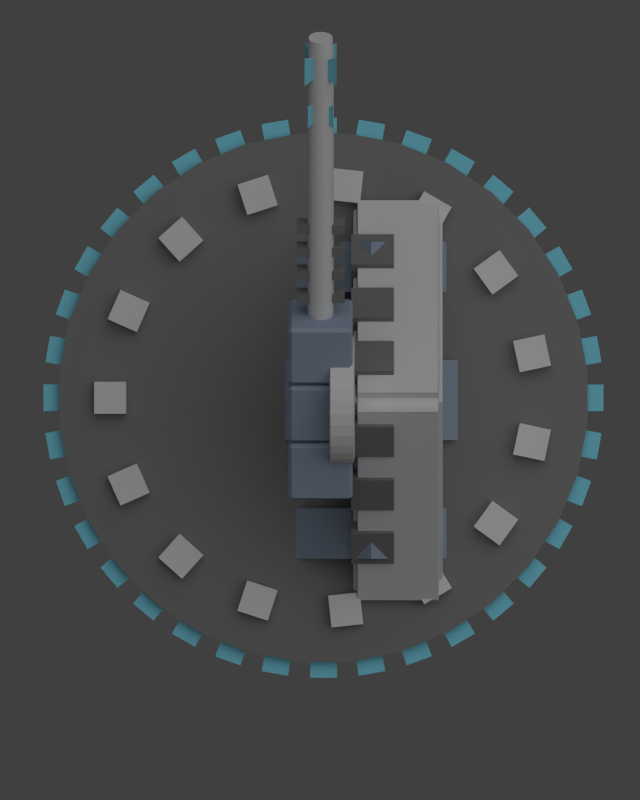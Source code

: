 # Source: heavy_anti-missile.blend  (saved by Blender 2.79.0; exported with 4.5.12 LTS)
import bpy
from mathutils import Matrix  # noqa: F401  (used for matrix-valued properties, if any)

bpy.ops.wm.read_factory_settings(use_empty=True)
scene = bpy.context.scene
scene.name = 'Scene'

# ---- collections
col_collection_1 = bpy.data.collections.new('Collection 1'); scene.collection.children.link(col_collection_1)

# ---- materials (node trees are filled in below, after node groups)
mat_material_002 = bpy.data.materials.new('Material.002')
mat_material_002.alpha_threshold = 0.0
mat_material_002.use_transparent_shadow = False
mat_material_002.diffuse_color = (0.2019, 0.2019, 0.2019, 1.0)
mat_material_002.roughness = 0.5
mat_material_002.line_color = (0.0, 0.0, 0.0, 1.0)
mat_material_001 = bpy.data.materials.new('Material.001')
mat_material_001.alpha_threshold = 0.0
mat_material_001.use_transparent_shadow = False
mat_material_001.diffuse_color = (0.686, 0.686, 0.686, 1.0)
mat_material_001.roughness = 0.5
mat_material_001.line_color = (0.0, 0.0, 0.0, 1.0)
mat_material_004 = bpy.data.materials.new('Material.004')
mat_material_004.alpha_threshold = 0.0
mat_material_004.use_transparent_shadow = False
mat_material_004.diffuse_color = (0.2903, 0.3525, 0.4575, 1.0)
mat_material_004.roughness = 0.5
mat_material_004.line_color = (0.0, 0.0, 0.0, 1.0)
mat_material_003 = bpy.data.materials.new('Material.003')
mat_material_003.alpha_threshold = 0.0
mat_material_003.use_transparent_shadow = False
mat_material_003.diffuse_color = (0.2125, 0.6453, 0.8, 1.0)
mat_material_003.roughness = 0.5
mat_material_003.line_color = (0.0, 0.0, 0.0, 1.0)

# ---- material node trees

# ---- world
world_world = bpy.data.worlds.new('World'); scene.world = world_world
world_world.color = (0.05088, 0.05088, 0.05088)
world_world.use_sun_shadow = False
world_world.sun_shadow_jitter_overblur = 0.0
world_world.cycles.sampling_method = 'NONE'
world_world.cycles.sample_map_resolution = 256

# ---- cameras
cam_camera = bpy.data.cameras.new('Camera')
cam_camera.type = 'ORTHO'
cam_camera.clip_end = 100.0
cam_camera.lens = 35.0
cam_camera.sensor_width = 32.0
cam_camera.sensor_height = 18.0
cam_camera.ortho_scale = 3.0
cam_camera.dof.focus_distance = 0.0
cam_camera.dof.aperture_fstop = 128.0

# ---- lights
light_sun = bpy.data.lights.new('Sun', 'SUN')
light_sun.transmission_factor = 0.0
light_sun.angle = 1.571
light_sun.energy = 1.0
light_sun.shadow_buffer_clip_start = 0.5
light_sun.shadow_soft_size = 1.0
light_sun.shadow_cascade_max_distance = 1000.0
light_sun.cycles.use_multiple_importance_sampling = False
light_lamp = bpy.data.lights.new('Lamp', 'POINT')
light_lamp.transmission_factor = 0.0
light_lamp.cutoff_distance = 30.0
light_lamp.energy = 2.0
light_lamp.shadow_buffer_clip_start = 1.001
light_lamp.shadow_soft_size = 1.0
light_lamp.shadow_maximum_resolution = 0.006
light_lamp.use_absolute_resolution = True
light_lamp.cycles.use_multiple_importance_sampling = False

# ---- meshes
me_cube_070 = bpy.data.meshes.new('Cube.070')
me_cube_070.from_pydata([(-1.0, -1.0, -1.0), (-1.0, 1.0, -1.0), (1.0, 1.0, -1.0), (1.0, -1.0, -1.0), (-1.0, -1.0, 1.0), (-1.0, 1.0, 1.0), (1.0, 1.0, 1.0), (1.0, -1.0, 1.0)], [], [(4, 5, 1, 0), (5, 6, 2, 1), (6, 7, 3, 2), (7, 4, 0, 3), (0, 1, 2, 3), (7, 6, 5, 4)])
me_cube_070.materials.append(mat_material_002)
me_cube_070.use_remesh_preserve_volume = False
me_cube_070.use_remesh_preserve_attributes = False
me_cube_070.use_mirror_vertex_groups = False
me_cube_070.update()
me_cube_069 = bpy.data.meshes.new('Cube.069')
me_cube_069.from_pydata([(-1.0, -1.0, -1.0), (-1.0, 1.0, -1.0), (1.0, 1.0, -1.0), (1.0, -1.0, -1.0), (-1.0, -1.0, 1.0), (-1.0, 1.0, 1.0), (1.0, 1.0, 1.0), (1.0, -1.0, 1.0)], [], [(4, 5, 1, 0), (5, 6, 2, 1), (6, 7, 3, 2), (7, 4, 0, 3), (0, 1, 2, 3), (7, 6, 5, 4)])
me_cube_069.materials.append(mat_material_002)
me_cube_069.use_remesh_preserve_volume = False
me_cube_069.use_remesh_preserve_attributes = False
me_cube_069.use_mirror_vertex_groups = False
me_cube_069.update()
me_cube_068 = bpy.data.meshes.new('Cube.068')
me_cube_068.from_pydata([(-1.0, -1.0, -1.0), (-1.0, 1.0, -1.0), (1.0, 1.0, -1.0), (1.0, -1.0, -1.0), (-1.0, -1.0, 1.0), (-1.0, 1.0, 1.0), (1.0, 1.0, 1.0), (1.0, -1.0, 1.0)], [], [(4, 5, 1, 0), (5, 6, 2, 1), (6, 7, 3, 2), (7, 4, 0, 3), (0, 1, 2, 3), (7, 6, 5, 4)])
me_cube_068.materials.append(mat_material_002)
me_cube_068.use_remesh_preserve_volume = False
me_cube_068.use_remesh_preserve_attributes = False
me_cube_068.use_mirror_vertex_groups = False
me_cube_068.update()
me_cube_067 = bpy.data.meshes.new('Cube.067')
me_cube_067.from_pydata([(-1.0, -1.0, -1.0), (-1.0, 1.0, -1.0), (1.0, 1.0, -1.0), (1.0, -1.0, -1.0), (-1.0, -1.0, 1.0), (-1.0, 1.0, 1.0), (1.0, 1.0, 1.0), (1.0, -1.0, 1.0)], [], [(4, 5, 1, 0), (5, 6, 2, 1), (6, 7, 3, 2), (7, 4, 0, 3), (0, 1, 2, 3), (7, 6, 5, 4)])
me_cube_067.materials.append(mat_material_002)
me_cube_067.use_remesh_preserve_volume = False
me_cube_067.use_remesh_preserve_attributes = False
me_cube_067.use_mirror_vertex_groups = False
me_cube_067.update()
me_cube_066 = bpy.data.meshes.new('Cube.066')
me_cube_066.from_pydata([(-1.0, -1.0, -1.0), (-1.0, 1.0, -1.0), (1.0, 1.0, -1.0), (1.0, -1.0, -1.0), (-1.0, -1.0, 1.0), (-1.0, 1.0, 1.0), (1.0, 1.0, 1.0), (1.0, -1.0, 1.0)], [], [(4, 5, 1, 0), (5, 6, 2, 1), (6, 7, 3, 2), (7, 4, 0, 3), (0, 1, 2, 3), (7, 6, 5, 4)])
me_cube_066.materials.append(mat_material_002)
me_cube_066.use_remesh_preserve_volume = False
me_cube_066.use_remesh_preserve_attributes = False
me_cube_066.use_mirror_vertex_groups = False
me_cube_066.update()
me_cube_065 = bpy.data.meshes.new('Cube.065')
me_cube_065.from_pydata([(-1.0, -1.0, -1.0), (-1.0, 1.0, -1.0), (1.0, 1.0, -1.0), (1.0, -1.0, -1.0), (-1.0, -1.0, 1.0), (-1.0, 1.0, 1.0), (1.0, 1.0, 1.0), (1.0, -1.0, 1.0)], [], [(4, 5, 1, 0), (5, 6, 2, 1), (6, 7, 3, 2), (7, 4, 0, 3), (0, 1, 2, 3), (7, 6, 5, 4)])
me_cube_065.materials.append(mat_material_002)
me_cube_065.use_remesh_preserve_volume = False
me_cube_065.use_remesh_preserve_attributes = False
me_cube_065.use_mirror_vertex_groups = False
me_cube_065.update()
me_cylinder_003 = bpy.data.meshes.new('Cylinder.003')
me_cylinder_003.from_pydata([(0.0, 1.0, -1.0), (0.0, 1.0, 1.0), (0.1951, 0.9808, -1.0), (0.1951, 0.9808, 1.0), (0.3827, 0.9239, -1.0), (0.3827, 0.9239, 1.0), (0.5556, 0.8315, -1.0), (0.5556, 0.8315, 1.0), (0.7071, 0.7071, -1.0), (0.7071, 0.7071, 1.0), (0.8315, 0.5556, -1.0), (0.8315, 0.5556, 1.0), (0.9239, 0.3827, -1.0), (0.9239, 0.3827, 1.0), (0.9808, 0.1951, -1.0), (0.9808, 0.1951, 1.0), (1.0, 7.55e-08, -1.0), (1.0, 7.55e-08, 1.0), (0.9808, -0.1951, -1.0), (0.9808, -0.1951, 1.0), (0.9239, -0.3827, -1.0), (0.9239, -0.3827, 1.0), (0.8315, -0.5556, -1.0), (0.8315, -0.5556, 1.0), (0.7071, -0.7071, -1.0), (0.7071, -0.7071, 1.0), (0.5556, -0.8315, -1.0), (0.5556, -0.8315, 1.0), (0.3827, -0.9239, -1.0), (0.3827, -0.9239, 1.0), (0.1951, -0.9808, -1.0), (0.1951, -0.9808, 1.0), (-3.258e-07, -1.0, -1.0), (-3.258e-07, -1.0, 1.0), (-0.1951, -0.9808, -1.0), (-0.1951, -0.9808, 1.0), (-0.3827, -0.9239, -1.0), (-0.3827, -0.9239, 1.0), (-0.5556, -0.8315, -1.0), (-0.5556, -0.8315, 1.0), (-0.7071, -0.7071, -1.0), (-0.7071, -0.7071, 1.0), (-0.8315, -0.5556, -1.0), (-0.8315, -0.5556, 1.0), (-0.9239, -0.3827, -1.0), (-0.9239, -0.3827, 1.0), (-0.9808, -0.1951, -1.0), (-0.9808, -0.1951, 1.0), (-1.0, 9.656e-07, -1.0), (-1.0, 9.656e-07, 1.0), (-0.9808, 0.1951, -1.0), (-0.9808, 0.1951, 1.0), (-0.9239, 0.3827, -1.0), (-0.9239, 0.3827, 1.0), (-0.8315, 0.5556, -1.0), (-0.8315, 0.5556, 1.0), (-0.7071, 0.7071, -1.0), (-0.7071, 0.7071, 1.0), (-0.5556, 0.8315, -1.0), (-0.5556, 0.8315, 1.0), (-0.3827, 0.9239, -1.0), (-0.3827, 0.9239, 1.0), (-0.1951, 0.9808, -1.0), (-0.1951, 0.9808, 1.0)], [], [(0, 1, 3, 2), (2, 3, 5, 4), (4, 5, 7, 6), (6, 7, 9, 8), (8, 9, 11, 10), (10, 11, 13, 12), (12, 13, 15, 14), (14, 15, 17, 16), (16, 17, 19, 18), (18, 19, 21, 20), (20, 21, 23, 22), (22, 23, 25, 24), (24, 25, 27, 26), (26, 27, 29, 28), (28, 29, 31, 30), (30, 31, 33, 32), (32, 33, 35, 34), (34, 35, 37, 36), (36, 37, 39, 38), (38, 39, 41, 40), (40, 41, 43, 42), (42, 43, 45, 44), (44, 45, 47, 46), (46, 47, 49, 48), (48, 49, 51, 50), (50, 51, 53, 52), (52, 53, 55, 54), (54, 55, 57, 56), (56, 57, 59, 58), (58, 59, 61, 60), (3, 1, 63, 61, 59, 57, 55, 53, 51, 49, 47, 45, 43, 41, 39, 37, 35, 33, 31, 29, 27, 25, 23, 21, 19, 17, 15, 13, 11, 9, 7, 5), (62, 63, 1, 0), (60, 61, 63, 62), (0, 2, 4, 6, 8, 10, 12, 14, 16, 18, 20, 22, 24, 26, 28, 30, 32, 34, 36, 38, 40, 42, 44, 46, 48, 50, 52, 54, 56, 58, 60, 62)])
me_cylinder_003.materials.append(mat_material_001)
me_cylinder_003.use_remesh_preserve_volume = False
me_cylinder_003.use_remesh_preserve_attributes = False
me_cylinder_003.use_mirror_vertex_groups = False
me_cylinder_003.update()
me_cube_064 = bpy.data.meshes.new('Cube.064')
me_cube_064.from_pydata([(-1.0, -1.0, -1.0), (-1.0, 1.0, -1.0), (1.0, 1.0, -1.0), (1.0, -1.0, -1.0), (-1.0, -1.0, 1.0), (-1.0, 1.0, 1.0), (1.0, 1.0, 1.0), (1.0, -1.0, 1.0)], [], [(4, 5, 1, 0), (5, 6, 2, 1), (6, 7, 3, 2), (7, 4, 0, 3), (0, 1, 2, 3), (7, 6, 5, 4)])
me_cube_064.materials.append(mat_material_002)
me_cube_064.use_remesh_preserve_volume = False
me_cube_064.use_remesh_preserve_attributes = False
me_cube_064.use_mirror_vertex_groups = False
me_cube_064.update()
me_cube_063 = bpy.data.meshes.new('Cube.063')
me_cube_063.from_pydata([(-1.0, -1.0, -1.0), (-1.0, 1.0, -1.0), (1.0, 1.0, -1.0), (1.0, -1.0, -1.0), (-1.0, -1.0, 1.0), (-1.0, 1.0, 1.0), (1.0, 1.0, 1.0), (1.0, -1.0, 1.0)], [], [(4, 5, 1, 0), (5, 6, 2, 1), (6, 7, 3, 2), (7, 4, 0, 3), (0, 1, 2, 3), (7, 6, 5, 4)])
me_cube_063.materials.append(mat_material_002)
me_cube_063.use_remesh_preserve_volume = False
me_cube_063.use_remesh_preserve_attributes = False
me_cube_063.use_mirror_vertex_groups = False
me_cube_063.update()
me_cube_062 = bpy.data.meshes.new('Cube.062')
me_cube_062.from_pydata([(-1.0, -1.0, -1.0), (-1.0, 1.0, -1.0), (1.0, 1.0, -1.0), (1.0, -1.0, -1.0), (-1.0, -1.0, 1.0), (-1.0, 1.0, 1.0), (1.0, 1.0, 1.0), (1.0, -1.0, 1.0)], [], [(4, 5, 1, 0), (5, 6, 2, 1), (6, 7, 3, 2), (7, 4, 0, 3), (0, 1, 2, 3), (7, 6, 5, 4)])
me_cube_062.materials.append(mat_material_002)
me_cube_062.use_remesh_preserve_volume = False
me_cube_062.use_remesh_preserve_attributes = False
me_cube_062.use_mirror_vertex_groups = False
me_cube_062.update()
me_cube_061 = bpy.data.meshes.new('Cube.061')
me_cube_061.from_pydata([(-1.0, -1.0, -1.0), (-1.0, 1.0, -1.0), (1.0, 1.0, -1.0), (1.0, -1.0, -1.0), (-1.0, -1.0, 1.0), (-1.0, 1.0, 1.0), (1.0, 1.0, 1.0), (1.0, -1.0, 1.0)], [], [(4, 5, 1, 0), (5, 6, 2, 1), (6, 7, 3, 2), (7, 4, 0, 3), (0, 1, 2, 3), (7, 6, 5, 4)])
me_cube_061.materials.append(mat_material_002)
me_cube_061.use_remesh_preserve_volume = False
me_cube_061.use_remesh_preserve_attributes = False
me_cube_061.use_mirror_vertex_groups = False
me_cube_061.update()
me_cube_060 = bpy.data.meshes.new('Cube.060')
me_cube_060.from_pydata([(-1.0, -1.0, -1.0), (-1.0, 1.0, -1.0), (1.0, 1.0, -1.0), (1.0, -1.0, -1.0), (-1.0, -1.0, 1.0), (-1.0, 1.0, 1.0), (1.0, 1.0, 1.0), (1.0, -1.0, 1.0)], [], [(4, 5, 1, 0), (5, 6, 2, 1), (6, 7, 3, 2), (7, 4, 0, 3), (0, 1, 2, 3), (7, 6, 5, 4)])
me_cube_060.materials.append(mat_material_004)
me_cube_060.use_remesh_preserve_volume = False
me_cube_060.use_remesh_preserve_attributes = False
me_cube_060.use_mirror_vertex_groups = False
me_cube_060.update()
me_cube_059 = bpy.data.meshes.new('Cube.059')
me_cube_059.from_pydata([(-1.0, -1.0, -1.0), (-1.0, 1.0, -1.0), (1.0, 1.0, -1.0), (1.0, -1.0, -1.0), (-1.0, -1.0, 1.0), (-1.0, 1.0, 1.0), (1.0, 1.0, 1.0), (1.0, -1.0, 1.0)], [], [(4, 5, 1, 0), (5, 6, 2, 1), (6, 7, 3, 2), (7, 4, 0, 3), (0, 1, 2, 3), (7, 6, 5, 4)])
me_cube_059.materials.append(mat_material_004)
me_cube_059.use_remesh_preserve_volume = False
me_cube_059.use_remesh_preserve_attributes = False
me_cube_059.use_mirror_vertex_groups = False
me_cube_059.update()
me_cube_058 = bpy.data.meshes.new('Cube.058')
me_cube_058.from_pydata([(-1.0, -1.0, -1.0), (-1.0, 1.0, -1.0), (1.0, 1.0, -1.0), (1.0, -1.0, -1.0), (-1.0, -1.0, 1.0), (-1.0, 1.0, 1.0), (1.0, 1.0, 1.0), (1.0, -1.0, 1.0)], [], [(4, 5, 1, 0), (5, 6, 2, 1), (6, 7, 3, 2), (7, 4, 0, 3), (0, 1, 2, 3), (7, 6, 5, 4)])
me_cube_058.materials.append(mat_material_004)
me_cube_058.use_remesh_preserve_volume = False
me_cube_058.use_remesh_preserve_attributes = False
me_cube_058.use_mirror_vertex_groups = False
me_cube_058.update()
me_cube_057 = bpy.data.meshes.new('Cube.057')
me_cube_057.from_pydata([(-1.0, -1.0, -1.0), (-1.0, 1.0, -1.0), (1.0, 1.0, -1.0), (1.0, -1.0, -1.0), (-1.0, -1.0, 1.0), (-1.0, 1.0, 1.0), (1.0, 1.0, 1.0), (1.0, -1.0, 1.0), (0.0, 0.4555, 0.4555), (0.0, 0.4555, -0.4555), (0.0, -0.4555, 0.4555), (0.0, -0.4555, -0.4555), (-0.4555, -0.4555, 0.0), (-0.4555, 0.4555, 0.0), (0.4555, 0.4555, 0.0), (0.4555, -0.4555, 0.0), (0.0, 0.4555, 0.0), (0.0, -0.4555, 0.0)], [], [(12, 13, 1, 0), (16, 14, 2, 9), (14, 15, 3, 2), (17, 12, 0, 11), (11, 9, 2, 3), (10, 8, 5, 4), (13, 16, 9, 1), (15, 17, 11, 3), (0, 1, 9, 11), (7, 6, 8, 10), (4, 5, 13, 12), (8, 6, 14, 16), (6, 7, 15, 14), (10, 4, 12, 17), (5, 8, 16, 13), (7, 10, 17, 15)])
me_cube_057.materials.append(mat_material_003)
me_cube_057.use_remesh_preserve_volume = False
me_cube_057.use_remesh_preserve_attributes = False
me_cube_057.use_mirror_vertex_groups = False
me_cube_057.update()
me_cube_056 = bpy.data.meshes.new('Cube.056')
me_cube_056.from_pydata([(-1.0, -1.0, -1.0), (-1.0, 1.0, -1.0), (1.0, 1.0, -1.0), (1.0, -1.0, -1.0), (-1.0, -1.0, 1.0), (-1.0, 1.0, 1.0), (1.0, 1.0, 1.0), (1.0, -1.0, 1.0), (0.0, 0.4555, 0.4555), (0.0, 0.4555, -0.4555), (0.0, -0.4555, 0.4555), (0.0, -0.4555, -0.4555), (-0.4555, -0.4555, 0.0), (-0.4555, 0.4555, 0.0), (0.4555, 0.4555, 0.0), (0.4555, -0.4555, 0.0), (0.0, 0.4555, 0.0), (0.0, -0.4555, 0.0)], [], [(12, 13, 1, 0), (16, 14, 2, 9), (14, 15, 3, 2), (17, 12, 0, 11), (11, 9, 2, 3), (10, 8, 5, 4), (13, 16, 9, 1), (15, 17, 11, 3), (0, 1, 9, 11), (7, 6, 8, 10), (4, 5, 13, 12), (8, 6, 14, 16), (6, 7, 15, 14), (10, 4, 12, 17), (5, 8, 16, 13), (7, 10, 17, 15)])
me_cube_056.materials.append(mat_material_003)
me_cube_056.use_remesh_preserve_volume = False
me_cube_056.use_remesh_preserve_attributes = False
me_cube_056.use_mirror_vertex_groups = False
me_cube_056.update()
me_cylinder_002 = bpy.data.meshes.new('Cylinder.002')
me_cylinder_002.from_pydata([(0.0, 1.0, -1.0), (0.0, 1.0, 1.0), (0.1951, 0.9808, -1.0), (0.1951, 0.9808, 1.0), (0.3827, 0.9239, -1.0), (0.3827, 0.9239, 1.0), (0.5556, 0.8315, -1.0), (0.5556, 0.8315, 1.0), (0.7071, 0.7071, -1.0), (0.7071, 0.7071, 1.0), (0.8315, 0.5556, -1.0), (0.8315, 0.5556, 1.0), (0.9239, 0.3827, -1.0), (0.9239, 0.3827, 1.0), (0.9808, 0.1951, -1.0), (0.9808, 0.1951, 1.0), (1.0, 7.55e-08, -1.0), (1.0, 7.55e-08, 1.0), (0.9808, -0.1951, -1.0), (0.9808, -0.1951, 1.0), (0.9239, -0.3827, -1.0), (0.9239, -0.3827, 1.0), (0.8315, -0.5556, -1.0), (0.8315, -0.5556, 1.0), (0.7071, -0.7071, -1.0), (0.7071, -0.7071, 1.0), (0.5556, -0.8315, -1.0), (0.5556, -0.8315, 1.0), (0.3827, -0.9239, -1.0), (0.3827, -0.9239, 1.0), (0.1951, -0.9808, -1.0), (0.1951, -0.9808, 1.0), (-3.258e-07, -1.0, -1.0), (-3.258e-07, -1.0, 1.0), (-0.1951, -0.9808, -1.0), (-0.1951, -0.9808, 1.0), (-0.3827, -0.9239, -1.0), (-0.3827, -0.9239, 1.0), (-0.5556, -0.8315, -1.0), (-0.5556, -0.8315, 1.0), (-0.7071, -0.7071, -1.0), (-0.7071, -0.7071, 1.0), (-0.8315, -0.5556, -1.0), (-0.8315, -0.5556, 1.0), (-0.9239, -0.3827, -1.0), (-0.9239, -0.3827, 1.0), (-0.9808, -0.1951, -1.0), (-0.9808, -0.1951, 1.0), (-1.0, 9.656e-07, -1.0), (-1.0, 9.656e-07, 1.0), (-0.9808, 0.1951, -1.0), (-0.9808, 0.1951, 1.0), (-0.9239, 0.3827, -1.0), (-0.9239, 0.3827, 1.0), (-0.8315, 0.5556, -1.0), (-0.8315, 0.5556, 1.0), (-0.7071, 0.7071, -1.0), (-0.7071, 0.7071, 1.0), (-0.5556, 0.8315, -1.0), (-0.5556, 0.8315, 1.0), (-0.3827, 0.9239, -1.0), (-0.3827, 0.9239, 1.0), (-0.1951, 0.9808, -1.0), (-0.1951, 0.9808, 1.0)], [], [(0, 1, 3, 2), (2, 3, 5, 4), (4, 5, 7, 6), (6, 7, 9, 8), (8, 9, 11, 10), (10, 11, 13, 12), (12, 13, 15, 14), (14, 15, 17, 16), (16, 17, 19, 18), (18, 19, 21, 20), (20, 21, 23, 22), (22, 23, 25, 24), (24, 25, 27, 26), (26, 27, 29, 28), (28, 29, 31, 30), (30, 31, 33, 32), (32, 33, 35, 34), (34, 35, 37, 36), (36, 37, 39, 38), (38, 39, 41, 40), (40, 41, 43, 42), (42, 43, 45, 44), (44, 45, 47, 46), (46, 47, 49, 48), (48, 49, 51, 50), (50, 51, 53, 52), (52, 53, 55, 54), (54, 55, 57, 56), (56, 57, 59, 58), (58, 59, 61, 60), (3, 1, 63, 61, 59, 57, 55, 53, 51, 49, 47, 45, 43, 41, 39, 37, 35, 33, 31, 29, 27, 25, 23, 21, 19, 17, 15, 13, 11, 9, 7, 5), (62, 63, 1, 0), (60, 61, 63, 62), (0, 2, 4, 6, 8, 10, 12, 14, 16, 18, 20, 22, 24, 26, 28, 30, 32, 34, 36, 38, 40, 42, 44, 46, 48, 50, 52, 54, 56, 58, 60, 62)])
me_cylinder_002.materials.append(mat_material_001)
me_cylinder_002.use_remesh_preserve_volume = False
me_cylinder_002.use_remesh_preserve_attributes = False
me_cylinder_002.use_mirror_vertex_groups = False
me_cylinder_002.update()
me_cube_055 = bpy.data.meshes.new('Cube.055')
me_cube_055.from_pydata([(-1.0, -1.0, -1.0), (-1.0, 1.0, -1.0), (1.0, 1.0, -1.0), (1.0, -1.0, -1.0), (-1.0, -1.0, 1.0), (-1.0, 1.0, 1.0), (1.0, 1.0, 1.0), (1.0, -1.0, 1.0), (-1.1, -1.0, 1.0), (-1.1, 1.0, 1.0), (-1.1, 1.0, -1.0), (-1.1, -1.0, -1.0), (-1.0, 1.1, 1.0), (1.0, 1.1, 1.0), (1.0, 1.1, -1.0), (-1.0, 1.1, -1.0), (1.1, 1.0, 1.0), (1.1, -1.0, 1.0), (1.1, -1.0, -1.0), (1.1, 1.0, -1.0), (1.0, -1.1, 1.0), (-1.0, -1.1, 1.0), (-1.0, -1.1, -1.0), (1.0, -1.1, -1.0), (-1.0, -1.0, -1.1), (-1.0, 1.0, -1.1), (1.0, 1.0, -1.1), (1.0, -1.0, -1.1), (1.0, -1.0, 1.1), (1.0, 1.0, 1.1), (-1.0, 1.0, 1.1), (-1.0, -1.0, 1.1)], [], [(8, 9, 10, 11), (5, 9, 8, 4), (1, 10, 9, 5), (0, 11, 10, 1), (4, 8, 11, 0), (12, 13, 14, 15), (6, 13, 12, 5), (2, 14, 13, 6), (1, 15, 14, 2), (5, 12, 15, 1), (16, 17, 18, 19), (7, 17, 16, 6), (3, 18, 17, 7), (2, 19, 18, 3), (6, 16, 19, 2), (20, 21, 22, 23), (4, 21, 20, 7), (0, 22, 21, 4), (3, 23, 22, 0), (7, 20, 23, 3), (24, 25, 26, 27), (1, 25, 24, 0), (2, 26, 25, 1), (3, 27, 26, 2), (0, 24, 27, 3), (28, 29, 30, 31), (6, 29, 28, 7), (5, 30, 29, 6), (4, 31, 30, 5), (7, 28, 31, 4)])
me_cube_055.materials.append(mat_material_001)
me_cube_055.use_remesh_preserve_volume = False
me_cube_055.use_remesh_preserve_attributes = False
me_cube_055.use_mirror_vertex_groups = False
me_cube_055.update()
me_cube_054 = bpy.data.meshes.new('Cube.054')
me_cube_054.from_pydata([(-1.0, -1.0, -1.0), (-1.0, 1.0, -1.0), (1.0, 1.0, -1.0), (1.0, -1.0, -1.0), (-1.0, -1.0, 1.0), (-1.0, 1.0, 1.0), (1.0, 1.0, 1.0), (1.0, -1.0, 1.0)], [], [(4, 5, 1, 0), (5, 6, 2, 1), (6, 7, 3, 2), (7, 4, 0, 3), (0, 1, 2, 3), (7, 6, 5, 4)])
me_cube_054.materials.append(mat_material_004)
me_cube_054.use_remesh_preserve_volume = False
me_cube_054.use_remesh_preserve_attributes = False
me_cube_054.use_mirror_vertex_groups = False
me_cube_054.update()
me_cube_053 = bpy.data.meshes.new('Cube.053')
me_cube_053.from_pydata([(-1.0, -1.0, -1.0), (-1.0, 1.0, -1.0), (1.0, 1.0, -1.0), (1.0, -1.0, -1.0), (-1.0, -1.0, 1.0), (-1.0, 1.0, 1.0), (1.0, 1.0, 1.0), (1.0, -1.0, 1.0)], [], [(4, 5, 1, 0), (5, 6, 2, 1), (6, 7, 3, 2), (7, 4, 0, 3), (0, 1, 2, 3), (7, 6, 5, 4)])
me_cube_053.materials.append(mat_material_004)
me_cube_053.use_remesh_preserve_volume = False
me_cube_053.use_remesh_preserve_attributes = False
me_cube_053.use_mirror_vertex_groups = False
me_cube_053.update()
me_cube_052 = bpy.data.meshes.new('Cube.052')
me_cube_052.from_pydata([(-1.0, -1.0, -1.0), (-1.0, 1.0, -1.0), (1.0, 1.0, -1.0), (1.0, -1.0, -1.0), (-1.0, -1.0, 1.0), (-1.0, 1.0, 1.0), (1.0, 1.0, 1.0), (1.0, -1.0, 1.0)], [], [(4, 5, 1, 0), (5, 6, 2, 1), (6, 7, 3, 2), (7, 4, 0, 3), (0, 1, 2, 3), (7, 6, 5, 4)])
me_cube_052.materials.append(mat_material_004)
me_cube_052.use_remesh_preserve_volume = False
me_cube_052.use_remesh_preserve_attributes = False
me_cube_052.use_mirror_vertex_groups = False
me_cube_052.update()
me_cube_051 = bpy.data.meshes.new('Cube.051')
me_cube_051.from_pydata([(-1.0, 12.33, -1.0), (-1.0, 14.33, -1.0), (1.0, 14.33, -1.0), (1.0, 12.33, -1.0), (-1.0, 12.33, 1.0), (-1.0, 14.33, 1.0), (1.0, 14.33, 1.0), (1.0, 12.33, 1.0)], [], [(4, 5, 1, 0), (5, 6, 2, 1), (6, 7, 3, 2), (7, 4, 0, 3), (0, 1, 2, 3), (7, 6, 5, 4)])
me_cube_051.materials.append(mat_material_001)
me_cube_051.use_remesh_preserve_volume = False
me_cube_051.use_remesh_preserve_attributes = False
me_cube_051.use_mirror_vertex_groups = False
me_cube_051.update()
me_cube_050 = bpy.data.meshes.new('Cube.050')
me_cube_050.from_pydata([(-1.0, 12.33, -1.0), (-1.0, 14.33, -1.0), (1.0, 14.33, -1.0), (1.0, 12.33, -1.0), (-1.0, 12.33, 1.0), (-1.0, 14.33, 1.0), (1.0, 14.33, 1.0), (1.0, 12.33, 1.0)], [], [(4, 5, 1, 0), (5, 6, 2, 1), (6, 7, 3, 2), (7, 4, 0, 3), (0, 1, 2, 3), (7, 6, 5, 4)])
me_cube_050.materials.append(mat_material_001)
me_cube_050.use_remesh_preserve_volume = False
me_cube_050.use_remesh_preserve_attributes = False
me_cube_050.use_mirror_vertex_groups = False
me_cube_050.update()
me_cube_049 = bpy.data.meshes.new('Cube.049')
me_cube_049.from_pydata([(-1.0, 12.33, -1.0), (-1.0, 14.33, -1.0), (1.0, 14.33, -1.0), (1.0, 12.33, -1.0), (-1.0, 12.33, 1.0), (-1.0, 14.33, 1.0), (1.0, 14.33, 1.0), (1.0, 12.33, 1.0)], [], [(4, 5, 1, 0), (5, 6, 2, 1), (6, 7, 3, 2), (7, 4, 0, 3), (0, 1, 2, 3), (7, 6, 5, 4)])
me_cube_049.materials.append(mat_material_001)
me_cube_049.use_remesh_preserve_volume = False
me_cube_049.use_remesh_preserve_attributes = False
me_cube_049.use_mirror_vertex_groups = False
me_cube_049.update()
me_cube_048 = bpy.data.meshes.new('Cube.048')
me_cube_048.from_pydata([(-1.0, 12.33, -1.0), (-1.0, 14.33, -1.0), (1.0, 14.33, -1.0), (1.0, 12.33, -1.0), (-1.0, 12.33, 1.0), (-1.0, 14.33, 1.0), (1.0, 14.33, 1.0), (1.0, 12.33, 1.0)], [], [(4, 5, 1, 0), (5, 6, 2, 1), (6, 7, 3, 2), (7, 4, 0, 3), (0, 1, 2, 3), (7, 6, 5, 4)])
me_cube_048.materials.append(mat_material_001)
me_cube_048.use_remesh_preserve_volume = False
me_cube_048.use_remesh_preserve_attributes = False
me_cube_048.use_mirror_vertex_groups = False
me_cube_048.update()
me_cube_047 = bpy.data.meshes.new('Cube.047')
me_cube_047.from_pydata([(-1.0, 12.33, -1.0), (-1.0, 14.33, -1.0), (1.0, 14.33, -1.0), (1.0, 12.33, -1.0), (-1.0, 12.33, 1.0), (-1.0, 14.33, 1.0), (1.0, 14.33, 1.0), (1.0, 12.33, 1.0)], [], [(4, 5, 1, 0), (5, 6, 2, 1), (6, 7, 3, 2), (7, 4, 0, 3), (0, 1, 2, 3), (7, 6, 5, 4)])
me_cube_047.materials.append(mat_material_001)
me_cube_047.use_remesh_preserve_volume = False
me_cube_047.use_remesh_preserve_attributes = False
me_cube_047.use_mirror_vertex_groups = False
me_cube_047.update()
me_cube_046 = bpy.data.meshes.new('Cube.046')
me_cube_046.from_pydata([(-1.0, 12.33, -1.0), (-1.0, 14.33, -1.0), (1.0, 14.33, -1.0), (1.0, 12.33, -1.0), (-1.0, 12.33, 1.0), (-1.0, 14.33, 1.0), (1.0, 14.33, 1.0), (1.0, 12.33, 1.0)], [], [(4, 5, 1, 0), (5, 6, 2, 1), (6, 7, 3, 2), (7, 4, 0, 3), (0, 1, 2, 3), (7, 6, 5, 4)])
me_cube_046.materials.append(mat_material_001)
me_cube_046.use_remesh_preserve_volume = False
me_cube_046.use_remesh_preserve_attributes = False
me_cube_046.use_mirror_vertex_groups = False
me_cube_046.update()
me_cube_045 = bpy.data.meshes.new('Cube.045')
me_cube_045.from_pydata([(-1.0, 12.33, -1.0), (-1.0, 14.33, -1.0), (1.0, 14.33, -1.0), (1.0, 12.33, -1.0), (-1.0, 12.33, 1.0), (-1.0, 14.33, 1.0), (1.0, 14.33, 1.0), (1.0, 12.33, 1.0)], [], [(4, 5, 1, 0), (5, 6, 2, 1), (6, 7, 3, 2), (7, 4, 0, 3), (0, 1, 2, 3), (7, 6, 5, 4)])
me_cube_045.materials.append(mat_material_001)
me_cube_045.use_remesh_preserve_volume = False
me_cube_045.use_remesh_preserve_attributes = False
me_cube_045.use_mirror_vertex_groups = False
me_cube_045.update()
me_cube_044 = bpy.data.meshes.new('Cube.044')
me_cube_044.from_pydata([(-1.0, 12.33, -1.0), (-1.0, 14.33, -1.0), (1.0, 14.33, -1.0), (1.0, 12.33, -1.0), (-1.0, 12.33, 1.0), (-1.0, 14.33, 1.0), (1.0, 14.33, 1.0), (1.0, 12.33, 1.0)], [], [(4, 5, 1, 0), (5, 6, 2, 1), (6, 7, 3, 2), (7, 4, 0, 3), (0, 1, 2, 3), (7, 6, 5, 4)])
me_cube_044.materials.append(mat_material_001)
me_cube_044.use_remesh_preserve_volume = False
me_cube_044.use_remesh_preserve_attributes = False
me_cube_044.use_mirror_vertex_groups = False
me_cube_044.update()
me_cube_043 = bpy.data.meshes.new('Cube.043')
me_cube_043.from_pydata([(-1.0, 12.33, -1.0), (-1.0, 14.33, -1.0), (1.0, 14.33, -1.0), (1.0, 12.33, -1.0), (-1.0, 12.33, 1.0), (-1.0, 14.33, 1.0), (1.0, 14.33, 1.0), (1.0, 12.33, 1.0)], [], [(4, 5, 1, 0), (5, 6, 2, 1), (6, 7, 3, 2), (7, 4, 0, 3), (0, 1, 2, 3), (7, 6, 5, 4)])
me_cube_043.materials.append(mat_material_001)
me_cube_043.use_remesh_preserve_volume = False
me_cube_043.use_remesh_preserve_attributes = False
me_cube_043.use_mirror_vertex_groups = False
me_cube_043.update()
me_cube_042 = bpy.data.meshes.new('Cube.042')
me_cube_042.from_pydata([(-1.0, 12.33, -1.0), (-1.0, 14.33, -1.0), (1.0, 14.33, -1.0), (1.0, 12.33, -1.0), (-1.0, 12.33, 1.0), (-1.0, 14.33, 1.0), (1.0, 14.33, 1.0), (1.0, 12.33, 1.0)], [], [(4, 5, 1, 0), (5, 6, 2, 1), (6, 7, 3, 2), (7, 4, 0, 3), (0, 1, 2, 3), (7, 6, 5, 4)])
me_cube_042.materials.append(mat_material_001)
me_cube_042.use_remesh_preserve_volume = False
me_cube_042.use_remesh_preserve_attributes = False
me_cube_042.use_mirror_vertex_groups = False
me_cube_042.update()
me_cube_041 = bpy.data.meshes.new('Cube.041')
me_cube_041.from_pydata([(-1.0, 12.33, -1.0), (-1.0, 14.33, -1.0), (1.0, 14.33, -1.0), (1.0, 12.33, -1.0), (-1.0, 12.33, 1.0), (-1.0, 14.33, 1.0), (1.0, 14.33, 1.0), (1.0, 12.33, 1.0)], [], [(4, 5, 1, 0), (5, 6, 2, 1), (6, 7, 3, 2), (7, 4, 0, 3), (0, 1, 2, 3), (7, 6, 5, 4)])
me_cube_041.materials.append(mat_material_001)
me_cube_041.use_remesh_preserve_volume = False
me_cube_041.use_remesh_preserve_attributes = False
me_cube_041.use_mirror_vertex_groups = False
me_cube_041.update()
me_cube_040 = bpy.data.meshes.new('Cube.040')
me_cube_040.from_pydata([(-1.0, 12.33, -1.0), (-1.0, 14.33, -1.0), (1.0, 14.33, -1.0), (1.0, 12.33, -1.0), (-1.0, 12.33, 1.0), (-1.0, 14.33, 1.0), (1.0, 14.33, 1.0), (1.0, 12.33, 1.0)], [], [(4, 5, 1, 0), (5, 6, 2, 1), (6, 7, 3, 2), (7, 4, 0, 3), (0, 1, 2, 3), (7, 6, 5, 4)])
me_cube_040.materials.append(mat_material_001)
me_cube_040.use_remesh_preserve_volume = False
me_cube_040.use_remesh_preserve_attributes = False
me_cube_040.use_mirror_vertex_groups = False
me_cube_040.update()
me_cube_039 = bpy.data.meshes.new('Cube.039')
me_cube_039.from_pydata([(-1.0, 12.33, -1.0), (-1.0, 14.33, -1.0), (1.0, 14.33, -1.0), (1.0, 12.33, -1.0), (-1.0, 12.33, 1.0), (-1.0, 14.33, 1.0), (1.0, 14.33, 1.0), (1.0, 12.33, 1.0)], [], [(4, 5, 1, 0), (5, 6, 2, 1), (6, 7, 3, 2), (7, 4, 0, 3), (0, 1, 2, 3), (7, 6, 5, 4)])
me_cube_039.materials.append(mat_material_001)
me_cube_039.use_remesh_preserve_volume = False
me_cube_039.use_remesh_preserve_attributes = False
me_cube_039.use_mirror_vertex_groups = False
me_cube_039.update()
me_cube_038 = bpy.data.meshes.new('Cube.038')
me_cube_038.from_pydata([(-1.0, 12.33, -1.0), (-1.0, 14.33, -1.0), (1.0, 14.33, -1.0), (1.0, 12.33, -1.0), (-1.0, 12.33, 1.0), (-1.0, 14.33, 1.0), (1.0, 14.33, 1.0), (1.0, 12.33, 1.0)], [], [(4, 5, 1, 0), (5, 6, 2, 1), (6, 7, 3, 2), (7, 4, 0, 3), (0, 1, 2, 3), (7, 6, 5, 4)])
me_cube_038.materials.append(mat_material_001)
me_cube_038.use_remesh_preserve_volume = False
me_cube_038.use_remesh_preserve_attributes = False
me_cube_038.use_mirror_vertex_groups = False
me_cube_038.update()
me_cube_037 = bpy.data.meshes.new('Cube.037')
me_cube_037.from_pydata([(-1.0, 12.33, -1.0), (-1.0, 14.33, -1.0), (1.0, 14.33, -1.0), (1.0, 12.33, -1.0), (-1.0, 12.33, 1.0), (-1.0, 14.33, 1.0), (1.0, 14.33, 1.0), (1.0, 12.33, 1.0)], [], [(4, 5, 1, 0), (5, 6, 2, 1), (6, 7, 3, 2), (7, 4, 0, 3), (0, 1, 2, 3), (7, 6, 5, 4)])
me_cube_037.materials.append(mat_material_001)
me_cube_037.use_remesh_preserve_volume = False
me_cube_037.use_remesh_preserve_attributes = False
me_cube_037.use_mirror_vertex_groups = False
me_cube_037.update()
me_cube_036 = bpy.data.meshes.new('Cube.036')
me_cube_036.from_pydata([(-1.0, 19.0, -1.0), (-1.0, 21.0, -1.0), (1.0, 21.0, -1.0), (1.0, 19.0, -1.0), (-1.0, 19.0, 1.0), (-1.0, 21.0, 1.0), (1.0, 21.0, 1.0), (1.0, 19.0, 1.0)], [], [(4, 5, 1, 0), (5, 6, 2, 1), (6, 7, 3, 2), (7, 4, 0, 3), (0, 1, 2, 3), (7, 6, 5, 4)])
me_cube_036.materials.append(mat_material_003)
me_cube_036.use_remesh_preserve_volume = False
me_cube_036.use_remesh_preserve_attributes = False
me_cube_036.use_mirror_vertex_groups = False
me_cube_036.update()
me_cube_035 = bpy.data.meshes.new('Cube.035')
me_cube_035.from_pydata([(-1.0, 19.0, -1.0), (-1.0, 21.0, -1.0), (1.0, 21.0, -1.0), (1.0, 19.0, -1.0), (-1.0, 19.0, 1.0), (-1.0, 21.0, 1.0), (1.0, 21.0, 1.0), (1.0, 19.0, 1.0)], [], [(4, 5, 1, 0), (5, 6, 2, 1), (6, 7, 3, 2), (7, 4, 0, 3), (0, 1, 2, 3), (7, 6, 5, 4)])
me_cube_035.materials.append(mat_material_003)
me_cube_035.use_remesh_preserve_volume = False
me_cube_035.use_remesh_preserve_attributes = False
me_cube_035.use_mirror_vertex_groups = False
me_cube_035.update()
me_cube_034 = bpy.data.meshes.new('Cube.034')
me_cube_034.from_pydata([(-1.0, 19.0, -1.0), (-1.0, 21.0, -1.0), (1.0, 21.0, -1.0), (1.0, 19.0, -1.0), (-1.0, 19.0, 1.0), (-1.0, 21.0, 1.0), (1.0, 21.0, 1.0), (1.0, 19.0, 1.0)], [], [(4, 5, 1, 0), (5, 6, 2, 1), (6, 7, 3, 2), (7, 4, 0, 3), (0, 1, 2, 3), (7, 6, 5, 4)])
me_cube_034.materials.append(mat_material_003)
me_cube_034.use_remesh_preserve_volume = False
me_cube_034.use_remesh_preserve_attributes = False
me_cube_034.use_mirror_vertex_groups = False
me_cube_034.update()
me_cube_033 = bpy.data.meshes.new('Cube.033')
me_cube_033.from_pydata([(-1.0, 19.0, -1.0), (-1.0, 21.0, -1.0), (1.0, 21.0, -1.0), (1.0, 19.0, -1.0), (-1.0, 19.0, 1.0), (-1.0, 21.0, 1.0), (1.0, 21.0, 1.0), (1.0, 19.0, 1.0)], [], [(4, 5, 1, 0), (5, 6, 2, 1), (6, 7, 3, 2), (7, 4, 0, 3), (0, 1, 2, 3), (7, 6, 5, 4)])
me_cube_033.materials.append(mat_material_003)
me_cube_033.use_remesh_preserve_volume = False
me_cube_033.use_remesh_preserve_attributes = False
me_cube_033.use_mirror_vertex_groups = False
me_cube_033.update()
me_cube_032 = bpy.data.meshes.new('Cube.032')
me_cube_032.from_pydata([(-1.0, 19.0, -1.0), (-1.0, 21.0, -1.0), (1.0, 21.0, -1.0), (1.0, 19.0, -1.0), (-1.0, 19.0, 1.0), (-1.0, 21.0, 1.0), (1.0, 21.0, 1.0), (1.0, 19.0, 1.0)], [], [(4, 5, 1, 0), (5, 6, 2, 1), (6, 7, 3, 2), (7, 4, 0, 3), (0, 1, 2, 3), (7, 6, 5, 4)])
me_cube_032.materials.append(mat_material_003)
me_cube_032.use_remesh_preserve_volume = False
me_cube_032.use_remesh_preserve_attributes = False
me_cube_032.use_mirror_vertex_groups = False
me_cube_032.update()
me_cube_031 = bpy.data.meshes.new('Cube.031')
me_cube_031.from_pydata([(-1.0, 19.0, -1.0), (-1.0, 21.0, -1.0), (1.0, 21.0, -1.0), (1.0, 19.0, -1.0), (-1.0, 19.0, 1.0), (-1.0, 21.0, 1.0), (1.0, 21.0, 1.0), (1.0, 19.0, 1.0)], [], [(4, 5, 1, 0), (5, 6, 2, 1), (6, 7, 3, 2), (7, 4, 0, 3), (0, 1, 2, 3), (7, 6, 5, 4)])
me_cube_031.materials.append(mat_material_003)
me_cube_031.use_remesh_preserve_volume = False
me_cube_031.use_remesh_preserve_attributes = False
me_cube_031.use_mirror_vertex_groups = False
me_cube_031.update()
me_cube_030 = bpy.data.meshes.new('Cube.030')
me_cube_030.from_pydata([(-1.0, 19.0, -1.0), (-1.0, 21.0, -1.0), (1.0, 21.0, -1.0), (1.0, 19.0, -1.0), (-1.0, 19.0, 1.0), (-1.0, 21.0, 1.0), (1.0, 21.0, 1.0), (1.0, 19.0, 1.0)], [], [(4, 5, 1, 0), (5, 6, 2, 1), (6, 7, 3, 2), (7, 4, 0, 3), (0, 1, 2, 3), (7, 6, 5, 4)])
me_cube_030.materials.append(mat_material_003)
me_cube_030.use_remesh_preserve_volume = False
me_cube_030.use_remesh_preserve_attributes = False
me_cube_030.use_mirror_vertex_groups = False
me_cube_030.update()
me_cube_029 = bpy.data.meshes.new('Cube.029')
me_cube_029.from_pydata([(-1.0, 19.0, -1.0), (-1.0, 21.0, -1.0), (1.0, 21.0, -1.0), (1.0, 19.0, -1.0), (-1.0, 19.0, 1.0), (-1.0, 21.0, 1.0), (1.0, 21.0, 1.0), (1.0, 19.0, 1.0)], [], [(4, 5, 1, 0), (5, 6, 2, 1), (6, 7, 3, 2), (7, 4, 0, 3), (0, 1, 2, 3), (7, 6, 5, 4)])
me_cube_029.materials.append(mat_material_003)
me_cube_029.use_remesh_preserve_volume = False
me_cube_029.use_remesh_preserve_attributes = False
me_cube_029.use_mirror_vertex_groups = False
me_cube_029.update()
me_cube_028 = bpy.data.meshes.new('Cube.028')
me_cube_028.from_pydata([(-1.0, 19.0, -1.0), (-1.0, 21.0, -1.0), (1.0, 21.0, -1.0), (1.0, 19.0, -1.0), (-1.0, 19.0, 1.0), (-1.0, 21.0, 1.0), (1.0, 21.0, 1.0), (1.0, 19.0, 1.0)], [], [(4, 5, 1, 0), (5, 6, 2, 1), (6, 7, 3, 2), (7, 4, 0, 3), (0, 1, 2, 3), (7, 6, 5, 4)])
me_cube_028.materials.append(mat_material_003)
me_cube_028.use_remesh_preserve_volume = False
me_cube_028.use_remesh_preserve_attributes = False
me_cube_028.use_mirror_vertex_groups = False
me_cube_028.update()
me_cube_027 = bpy.data.meshes.new('Cube.027')
me_cube_027.from_pydata([(-1.0, 19.0, -1.0), (-1.0, 21.0, -1.0), (1.0, 21.0, -1.0), (1.0, 19.0, -1.0), (-1.0, 19.0, 1.0), (-1.0, 21.0, 1.0), (1.0, 21.0, 1.0), (1.0, 19.0, 1.0)], [], [(4, 5, 1, 0), (5, 6, 2, 1), (6, 7, 3, 2), (7, 4, 0, 3), (0, 1, 2, 3), (7, 6, 5, 4)])
me_cube_027.materials.append(mat_material_003)
me_cube_027.use_remesh_preserve_volume = False
me_cube_027.use_remesh_preserve_attributes = False
me_cube_027.use_mirror_vertex_groups = False
me_cube_027.update()
me_cube_026 = bpy.data.meshes.new('Cube.026')
me_cube_026.from_pydata([(-1.0, 19.0, -1.0), (-1.0, 21.0, -1.0), (1.0, 21.0, -1.0), (1.0, 19.0, -1.0), (-1.0, 19.0, 1.0), (-1.0, 21.0, 1.0), (1.0, 21.0, 1.0), (1.0, 19.0, 1.0)], [], [(4, 5, 1, 0), (5, 6, 2, 1), (6, 7, 3, 2), (7, 4, 0, 3), (0, 1, 2, 3), (7, 6, 5, 4)])
me_cube_026.materials.append(mat_material_003)
me_cube_026.use_remesh_preserve_volume = False
me_cube_026.use_remesh_preserve_attributes = False
me_cube_026.use_mirror_vertex_groups = False
me_cube_026.update()
me_cube_025 = bpy.data.meshes.new('Cube.025')
me_cube_025.from_pydata([(-1.0, 19.0, -1.0), (-1.0, 21.0, -1.0), (1.0, 21.0, -1.0), (1.0, 19.0, -1.0), (-1.0, 19.0, 1.0), (-1.0, 21.0, 1.0), (1.0, 21.0, 1.0), (1.0, 19.0, 1.0)], [], [(4, 5, 1, 0), (5, 6, 2, 1), (6, 7, 3, 2), (7, 4, 0, 3), (0, 1, 2, 3), (7, 6, 5, 4)])
me_cube_025.materials.append(mat_material_003)
me_cube_025.use_remesh_preserve_volume = False
me_cube_025.use_remesh_preserve_attributes = False
me_cube_025.use_mirror_vertex_groups = False
me_cube_025.update()
me_cube_024 = bpy.data.meshes.new('Cube.024')
me_cube_024.from_pydata([(-1.0, 19.0, -1.0), (-1.0, 21.0, -1.0), (1.0, 21.0, -1.0), (1.0, 19.0, -1.0), (-1.0, 19.0, 1.0), (-1.0, 21.0, 1.0), (1.0, 21.0, 1.0), (1.0, 19.0, 1.0)], [], [(4, 5, 1, 0), (5, 6, 2, 1), (6, 7, 3, 2), (7, 4, 0, 3), (0, 1, 2, 3), (7, 6, 5, 4)])
me_cube_024.materials.append(mat_material_003)
me_cube_024.use_remesh_preserve_volume = False
me_cube_024.use_remesh_preserve_attributes = False
me_cube_024.use_mirror_vertex_groups = False
me_cube_024.update()
me_cube_023 = bpy.data.meshes.new('Cube.023')
me_cube_023.from_pydata([(-1.0, 19.0, -1.0), (-1.0, 21.0, -1.0), (1.0, 21.0, -1.0), (1.0, 19.0, -1.0), (-1.0, 19.0, 1.0), (-1.0, 21.0, 1.0), (1.0, 21.0, 1.0), (1.0, 19.0, 1.0)], [], [(4, 5, 1, 0), (5, 6, 2, 1), (6, 7, 3, 2), (7, 4, 0, 3), (0, 1, 2, 3), (7, 6, 5, 4)])
me_cube_023.materials.append(mat_material_003)
me_cube_023.use_remesh_preserve_volume = False
me_cube_023.use_remesh_preserve_attributes = False
me_cube_023.use_mirror_vertex_groups = False
me_cube_023.update()
me_cube_022 = bpy.data.meshes.new('Cube.022')
me_cube_022.from_pydata([(-1.0, 19.0, -1.0), (-1.0, 21.0, -1.0), (1.0, 21.0, -1.0), (1.0, 19.0, -1.0), (-1.0, 19.0, 1.0), (-1.0, 21.0, 1.0), (1.0, 21.0, 1.0), (1.0, 19.0, 1.0)], [], [(4, 5, 1, 0), (5, 6, 2, 1), (6, 7, 3, 2), (7, 4, 0, 3), (0, 1, 2, 3), (7, 6, 5, 4)])
me_cube_022.materials.append(mat_material_003)
me_cube_022.use_remesh_preserve_volume = False
me_cube_022.use_remesh_preserve_attributes = False
me_cube_022.use_mirror_vertex_groups = False
me_cube_022.update()
me_cube_021 = bpy.data.meshes.new('Cube.021')
me_cube_021.from_pydata([(-1.0, 19.0, -1.0), (-1.0, 21.0, -1.0), (1.0, 21.0, -1.0), (1.0, 19.0, -1.0), (-1.0, 19.0, 1.0), (-1.0, 21.0, 1.0), (1.0, 21.0, 1.0), (1.0, 19.0, 1.0)], [], [(4, 5, 1, 0), (5, 6, 2, 1), (6, 7, 3, 2), (7, 4, 0, 3), (0, 1, 2, 3), (7, 6, 5, 4)])
me_cube_021.materials.append(mat_material_003)
me_cube_021.use_remesh_preserve_volume = False
me_cube_021.use_remesh_preserve_attributes = False
me_cube_021.use_mirror_vertex_groups = False
me_cube_021.update()
me_cube_020 = bpy.data.meshes.new('Cube.020')
me_cube_020.from_pydata([(-1.0, 19.0, -1.0), (-1.0, 21.0, -1.0), (1.0, 21.0, -1.0), (1.0, 19.0, -1.0), (-1.0, 19.0, 1.0), (-1.0, 21.0, 1.0), (1.0, 21.0, 1.0), (1.0, 19.0, 1.0)], [], [(4, 5, 1, 0), (5, 6, 2, 1), (6, 7, 3, 2), (7, 4, 0, 3), (0, 1, 2, 3), (7, 6, 5, 4)])
me_cube_020.materials.append(mat_material_003)
me_cube_020.use_remesh_preserve_volume = False
me_cube_020.use_remesh_preserve_attributes = False
me_cube_020.use_mirror_vertex_groups = False
me_cube_020.update()
me_cube_019 = bpy.data.meshes.new('Cube.019')
me_cube_019.from_pydata([(-1.0, 19.0, -1.0), (-1.0, 21.0, -1.0), (1.0, 21.0, -1.0), (1.0, 19.0, -1.0), (-1.0, 19.0, 1.0), (-1.0, 21.0, 1.0), (1.0, 21.0, 1.0), (1.0, 19.0, 1.0)], [], [(4, 5, 1, 0), (5, 6, 2, 1), (6, 7, 3, 2), (7, 4, 0, 3), (0, 1, 2, 3), (7, 6, 5, 4)])
me_cube_019.materials.append(mat_material_003)
me_cube_019.use_remesh_preserve_volume = False
me_cube_019.use_remesh_preserve_attributes = False
me_cube_019.use_mirror_vertex_groups = False
me_cube_019.update()
me_cube_018 = bpy.data.meshes.new('Cube.018')
me_cube_018.from_pydata([(-1.0, 19.0, -1.0), (-1.0, 21.0, -1.0), (1.0, 21.0, -1.0), (1.0, 19.0, -1.0), (-1.0, 19.0, 1.0), (-1.0, 21.0, 1.0), (1.0, 21.0, 1.0), (1.0, 19.0, 1.0)], [], [(4, 5, 1, 0), (5, 6, 2, 1), (6, 7, 3, 2), (7, 4, 0, 3), (0, 1, 2, 3), (7, 6, 5, 4)])
me_cube_018.materials.append(mat_material_003)
me_cube_018.use_remesh_preserve_volume = False
me_cube_018.use_remesh_preserve_attributes = False
me_cube_018.use_mirror_vertex_groups = False
me_cube_018.update()
me_cube_017 = bpy.data.meshes.new('Cube.017')
me_cube_017.from_pydata([(-1.0, 19.0, -1.0), (-1.0, 21.0, -1.0), (1.0, 21.0, -1.0), (1.0, 19.0, -1.0), (-1.0, 19.0, 1.0), (-1.0, 21.0, 1.0), (1.0, 21.0, 1.0), (1.0, 19.0, 1.0)], [], [(4, 5, 1, 0), (5, 6, 2, 1), (6, 7, 3, 2), (7, 4, 0, 3), (0, 1, 2, 3), (7, 6, 5, 4)])
me_cube_017.materials.append(mat_material_003)
me_cube_017.use_remesh_preserve_volume = False
me_cube_017.use_remesh_preserve_attributes = False
me_cube_017.use_mirror_vertex_groups = False
me_cube_017.update()
me_cube_016 = bpy.data.meshes.new('Cube.016')
me_cube_016.from_pydata([(-1.0, 19.0, -1.0), (-1.0, 21.0, -1.0), (1.0, 21.0, -1.0), (1.0, 19.0, -1.0), (-1.0, 19.0, 1.0), (-1.0, 21.0, 1.0), (1.0, 21.0, 1.0), (1.0, 19.0, 1.0)], [], [(4, 5, 1, 0), (5, 6, 2, 1), (6, 7, 3, 2), (7, 4, 0, 3), (0, 1, 2, 3), (7, 6, 5, 4)])
me_cube_016.materials.append(mat_material_003)
me_cube_016.use_remesh_preserve_volume = False
me_cube_016.use_remesh_preserve_attributes = False
me_cube_016.use_mirror_vertex_groups = False
me_cube_016.update()
me_cube_015 = bpy.data.meshes.new('Cube.015')
me_cube_015.from_pydata([(-1.0, 19.0, -1.0), (-1.0, 21.0, -1.0), (1.0, 21.0, -1.0), (1.0, 19.0, -1.0), (-1.0, 19.0, 1.0), (-1.0, 21.0, 1.0), (1.0, 21.0, 1.0), (1.0, 19.0, 1.0)], [], [(4, 5, 1, 0), (5, 6, 2, 1), (6, 7, 3, 2), (7, 4, 0, 3), (0, 1, 2, 3), (7, 6, 5, 4)])
me_cube_015.materials.append(mat_material_003)
me_cube_015.use_remesh_preserve_volume = False
me_cube_015.use_remesh_preserve_attributes = False
me_cube_015.use_mirror_vertex_groups = False
me_cube_015.update()
me_cube_014 = bpy.data.meshes.new('Cube.014')
me_cube_014.from_pydata([(-1.0, 19.0, -1.0), (-1.0, 21.0, -1.0), (1.0, 21.0, -1.0), (1.0, 19.0, -1.0), (-1.0, 19.0, 1.0), (-1.0, 21.0, 1.0), (1.0, 21.0, 1.0), (1.0, 19.0, 1.0)], [], [(4, 5, 1, 0), (5, 6, 2, 1), (6, 7, 3, 2), (7, 4, 0, 3), (0, 1, 2, 3), (7, 6, 5, 4)])
me_cube_014.materials.append(mat_material_003)
me_cube_014.use_remesh_preserve_volume = False
me_cube_014.use_remesh_preserve_attributes = False
me_cube_014.use_mirror_vertex_groups = False
me_cube_014.update()
me_cube_013 = bpy.data.meshes.new('Cube.013')
me_cube_013.from_pydata([(-1.0, 19.0, -1.0), (-1.0, 21.0, -1.0), (1.0, 21.0, -1.0), (1.0, 19.0, -1.0), (-1.0, 19.0, 1.0), (-1.0, 21.0, 1.0), (1.0, 21.0, 1.0), (1.0, 19.0, 1.0)], [], [(4, 5, 1, 0), (5, 6, 2, 1), (6, 7, 3, 2), (7, 4, 0, 3), (0, 1, 2, 3), (7, 6, 5, 4)])
me_cube_013.materials.append(mat_material_003)
me_cube_013.use_remesh_preserve_volume = False
me_cube_013.use_remesh_preserve_attributes = False
me_cube_013.use_mirror_vertex_groups = False
me_cube_013.update()
me_cube_012 = bpy.data.meshes.new('Cube.012')
me_cube_012.from_pydata([(-1.0, 19.0, -1.0), (-1.0, 21.0, -1.0), (1.0, 21.0, -1.0), (1.0, 19.0, -1.0), (-1.0, 19.0, 1.0), (-1.0, 21.0, 1.0), (1.0, 21.0, 1.0), (1.0, 19.0, 1.0)], [], [(4, 5, 1, 0), (5, 6, 2, 1), (6, 7, 3, 2), (7, 4, 0, 3), (0, 1, 2, 3), (7, 6, 5, 4)])
me_cube_012.materials.append(mat_material_003)
me_cube_012.use_remesh_preserve_volume = False
me_cube_012.use_remesh_preserve_attributes = False
me_cube_012.use_mirror_vertex_groups = False
me_cube_012.update()
me_cube_011 = bpy.data.meshes.new('Cube.011')
me_cube_011.from_pydata([(-1.0, 19.0, -1.0), (-1.0, 21.0, -1.0), (1.0, 21.0, -1.0), (1.0, 19.0, -1.0), (-1.0, 19.0, 1.0), (-1.0, 21.0, 1.0), (1.0, 21.0, 1.0), (1.0, 19.0, 1.0)], [], [(4, 5, 1, 0), (5, 6, 2, 1), (6, 7, 3, 2), (7, 4, 0, 3), (0, 1, 2, 3), (7, 6, 5, 4)])
me_cube_011.materials.append(mat_material_003)
me_cube_011.use_remesh_preserve_volume = False
me_cube_011.use_remesh_preserve_attributes = False
me_cube_011.use_mirror_vertex_groups = False
me_cube_011.update()
me_cube_010 = bpy.data.meshes.new('Cube.010')
me_cube_010.from_pydata([(-1.0, 19.0, -1.0), (-1.0, 21.0, -1.0), (1.0, 21.0, -1.0), (1.0, 19.0, -1.0), (-1.0, 19.0, 1.0), (-1.0, 21.0, 1.0), (1.0, 21.0, 1.0), (1.0, 19.0, 1.0)], [], [(4, 5, 1, 0), (5, 6, 2, 1), (6, 7, 3, 2), (7, 4, 0, 3), (0, 1, 2, 3), (7, 6, 5, 4)])
me_cube_010.materials.append(mat_material_003)
me_cube_010.use_remesh_preserve_volume = False
me_cube_010.use_remesh_preserve_attributes = False
me_cube_010.use_mirror_vertex_groups = False
me_cube_010.update()
me_cube_009 = bpy.data.meshes.new('Cube.009')
me_cube_009.from_pydata([(-1.0, 19.0, -1.0), (-1.0, 21.0, -1.0), (1.0, 21.0, -1.0), (1.0, 19.0, -1.0), (-1.0, 19.0, 1.0), (-1.0, 21.0, 1.0), (1.0, 21.0, 1.0), (1.0, 19.0, 1.0)], [], [(4, 5, 1, 0), (5, 6, 2, 1), (6, 7, 3, 2), (7, 4, 0, 3), (0, 1, 2, 3), (7, 6, 5, 4)])
me_cube_009.materials.append(mat_material_003)
me_cube_009.use_remesh_preserve_volume = False
me_cube_009.use_remesh_preserve_attributes = False
me_cube_009.use_mirror_vertex_groups = False
me_cube_009.update()
me_cube_008 = bpy.data.meshes.new('Cube.008')
me_cube_008.from_pydata([(-1.0, 19.0, -1.0), (-1.0, 21.0, -1.0), (1.0, 21.0, -1.0), (1.0, 19.0, -1.0), (-1.0, 19.0, 1.0), (-1.0, 21.0, 1.0), (1.0, 21.0, 1.0), (1.0, 19.0, 1.0)], [], [(4, 5, 1, 0), (5, 6, 2, 1), (6, 7, 3, 2), (7, 4, 0, 3), (0, 1, 2, 3), (7, 6, 5, 4)])
me_cube_008.materials.append(mat_material_003)
me_cube_008.use_remesh_preserve_volume = False
me_cube_008.use_remesh_preserve_attributes = False
me_cube_008.use_mirror_vertex_groups = False
me_cube_008.update()
me_cube_007 = bpy.data.meshes.new('Cube.007')
me_cube_007.from_pydata([(-1.0, 19.0, -1.0), (-1.0, 21.0, -1.0), (1.0, 21.0, -1.0), (1.0, 19.0, -1.0), (-1.0, 19.0, 1.0), (-1.0, 21.0, 1.0), (1.0, 21.0, 1.0), (1.0, 19.0, 1.0)], [], [(4, 5, 1, 0), (5, 6, 2, 1), (6, 7, 3, 2), (7, 4, 0, 3), (0, 1, 2, 3), (7, 6, 5, 4)])
me_cube_007.materials.append(mat_material_003)
me_cube_007.use_remesh_preserve_volume = False
me_cube_007.use_remesh_preserve_attributes = False
me_cube_007.use_mirror_vertex_groups = False
me_cube_007.update()
me_cube_006 = bpy.data.meshes.new('Cube.006')
me_cube_006.from_pydata([(-1.0, 19.0, -1.0), (-1.0, 21.0, -1.0), (1.0, 21.0, -1.0), (1.0, 19.0, -1.0), (-1.0, 19.0, 1.0), (-1.0, 21.0, 1.0), (1.0, 21.0, 1.0), (1.0, 19.0, 1.0)], [], [(4, 5, 1, 0), (5, 6, 2, 1), (6, 7, 3, 2), (7, 4, 0, 3), (0, 1, 2, 3), (7, 6, 5, 4)])
me_cube_006.materials.append(mat_material_003)
me_cube_006.use_remesh_preserve_volume = False
me_cube_006.use_remesh_preserve_attributes = False
me_cube_006.use_mirror_vertex_groups = False
me_cube_006.update()
me_cube_005 = bpy.data.meshes.new('Cube.005')
me_cube_005.from_pydata([(-1.0, 19.0, -1.0), (-1.0, 21.0, -1.0), (1.0, 21.0, -1.0), (1.0, 19.0, -1.0), (-1.0, 19.0, 1.0), (-1.0, 21.0, 1.0), (1.0, 21.0, 1.0), (1.0, 19.0, 1.0)], [], [(4, 5, 1, 0), (5, 6, 2, 1), (6, 7, 3, 2), (7, 4, 0, 3), (0, 1, 2, 3), (7, 6, 5, 4)])
me_cube_005.materials.append(mat_material_003)
me_cube_005.use_remesh_preserve_volume = False
me_cube_005.use_remesh_preserve_attributes = False
me_cube_005.use_mirror_vertex_groups = False
me_cube_005.update()
me_cube_004 = bpy.data.meshes.new('Cube.004')
me_cube_004.from_pydata([(-1.0, 19.0, -1.0), (-1.0, 21.0, -1.0), (1.0, 21.0, -1.0), (1.0, 19.0, -1.0), (-1.0, 19.0, 1.0), (-1.0, 21.0, 1.0), (1.0, 21.0, 1.0), (1.0, 19.0, 1.0)], [], [(4, 5, 1, 0), (5, 6, 2, 1), (6, 7, 3, 2), (7, 4, 0, 3), (0, 1, 2, 3), (7, 6, 5, 4)])
me_cube_004.materials.append(mat_material_003)
me_cube_004.use_remesh_preserve_volume = False
me_cube_004.use_remesh_preserve_attributes = False
me_cube_004.use_mirror_vertex_groups = False
me_cube_004.update()
me_cube_003 = bpy.data.meshes.new('Cube.003')
me_cube_003.from_pydata([(-1.0, 19.0, -1.0), (-1.0, 21.0, -1.0), (1.0, 21.0, -1.0), (1.0, 19.0, -1.0), (-1.0, 19.0, 1.0), (-1.0, 21.0, 1.0), (1.0, 21.0, 1.0), (1.0, 19.0, 1.0)], [], [(4, 5, 1, 0), (5, 6, 2, 1), (6, 7, 3, 2), (7, 4, 0, 3), (0, 1, 2, 3), (7, 6, 5, 4)])
me_cube_003.materials.append(mat_material_003)
me_cube_003.use_remesh_preserve_volume = False
me_cube_003.use_remesh_preserve_attributes = False
me_cube_003.use_mirror_vertex_groups = False
me_cube_003.update()
me_cube_002 = bpy.data.meshes.new('Cube.002')
me_cube_002.from_pydata([(-1.0, 19.0, -1.0), (-1.0, 21.0, -1.0), (1.0, 21.0, -1.0), (1.0, 19.0, -1.0), (-1.0, 19.0, 1.0), (-1.0, 21.0, 1.0), (1.0, 21.0, 1.0), (1.0, 19.0, 1.0)], [], [(4, 5, 1, 0), (5, 6, 2, 1), (6, 7, 3, 2), (7, 4, 0, 3), (0, 1, 2, 3), (7, 6, 5, 4)])
me_cube_002.materials.append(mat_material_003)
me_cube_002.use_remesh_preserve_volume = False
me_cube_002.use_remesh_preserve_attributes = False
me_cube_002.use_mirror_vertex_groups = False
me_cube_002.update()
me_cube_001 = bpy.data.meshes.new('Cube.001')
me_cube_001.from_pydata([(-1.0, 19.0, -1.0), (-1.0, 21.0, -1.0), (1.0, 21.0, -1.0), (1.0, 19.0, -1.0), (-1.0, 19.0, 1.0), (-1.0, 21.0, 1.0), (1.0, 21.0, 1.0), (1.0, 19.0, 1.0)], [], [(4, 5, 1, 0), (5, 6, 2, 1), (6, 7, 3, 2), (7, 4, 0, 3), (0, 1, 2, 3), (7, 6, 5, 4)])
me_cube_001.materials.append(mat_material_003)
me_cube_001.use_remesh_preserve_volume = False
me_cube_001.use_remesh_preserve_attributes = False
me_cube_001.use_mirror_vertex_groups = False
me_cube_001.update()
me_cylinder_001 = bpy.data.meshes.new('Cylinder.001')
me_cylinder_001.from_pydata([(0.0, 1.0, -1.0), (0.0, 1.0, 1.0), (0.1951, 0.9808, -1.0), (0.1951, 0.9808, 1.0), (0.3827, 0.9239, -1.0), (0.3827, 0.9239, 1.0), (0.5556, 0.8315, -1.0), (0.5556, 0.8315, 1.0), (0.7071, 0.7071, -1.0), (0.7071, 0.7071, 1.0), (0.8315, 0.5556, -1.0), (0.8315, 0.5556, 1.0), (0.9239, 0.3827, -1.0), (0.9239, 0.3827, 1.0), (0.9808, 0.1951, -1.0), (0.9808, 0.1951, 1.0), (1.0, 7.55e-08, -1.0), (1.0, 7.55e-08, 1.0), (0.9808, -0.1951, -1.0), (0.9808, -0.1951, 1.0), (0.9239, -0.3827, -1.0), (0.9239, -0.3827, 1.0), (0.8315, -0.5556, -1.0), (0.8315, -0.5556, 1.0), (0.7071, -0.7071, -1.0), (0.7071, -0.7071, 1.0), (0.5556, -0.8315, -1.0), (0.5556, -0.8315, 1.0), (0.3827, -0.9239, -1.0), (0.3827, -0.9239, 1.0), (0.1951, -0.9808, -1.0), (0.1951, -0.9808, 1.0), (-3.258e-07, -1.0, -1.0), (-3.258e-07, -1.0, 1.0), (-0.1951, -0.9808, -1.0), (-0.1951, -0.9808, 1.0), (-0.3827, -0.9239, -1.0), (-0.3827, -0.9239, 1.0), (-0.5556, -0.8315, -1.0), (-0.5556, -0.8315, 1.0), (-0.7071, -0.7071, -1.0), (-0.7071, -0.7071, 1.0), (-0.8315, -0.5556, -1.0), (-0.8315, -0.5556, 1.0), (-0.9239, -0.3827, -1.0), (-0.9239, -0.3827, 1.0), (-0.9808, -0.1951, -1.0), (-0.9808, -0.1951, 1.0), (-1.0, 9.656e-07, -1.0), (-1.0, 9.656e-07, 1.0), (-0.9808, 0.1951, -1.0), (-0.9808, 0.1951, 1.0), (-0.9239, 0.3827, -1.0), (-0.9239, 0.3827, 1.0), (-0.8315, 0.5556, -1.0), (-0.8315, 0.5556, 1.0), (-0.7071, 0.7071, -1.0), (-0.7071, 0.7071, 1.0), (-0.5556, 0.8315, -1.0), (-0.5556, 0.8315, 1.0), (-0.3827, 0.9239, -1.0), (-0.3827, 0.9239, 1.0), (-0.1951, 0.9808, -1.0), (-0.1951, 0.9808, 1.0)], [], [(0, 1, 3, 2), (2, 3, 5, 4), (4, 5, 7, 6), (6, 7, 9, 8), (8, 9, 11, 10), (10, 11, 13, 12), (12, 13, 15, 14), (14, 15, 17, 16), (16, 17, 19, 18), (18, 19, 21, 20), (20, 21, 23, 22), (22, 23, 25, 24), (24, 25, 27, 26), (26, 27, 29, 28), (28, 29, 31, 30), (30, 31, 33, 32), (32, 33, 35, 34), (34, 35, 37, 36), (36, 37, 39, 38), (38, 39, 41, 40), (40, 41, 43, 42), (42, 43, 45, 44), (44, 45, 47, 46), (46, 47, 49, 48), (48, 49, 51, 50), (50, 51, 53, 52), (52, 53, 55, 54), (54, 55, 57, 56), (56, 57, 59, 58), (58, 59, 61, 60), (3, 1, 63, 61, 59, 57, 55, 53, 51, 49, 47, 45, 43, 41, 39, 37, 35, 33, 31, 29, 27, 25, 23, 21, 19, 17, 15, 13, 11, 9, 7, 5), (62, 63, 1, 0), (60, 61, 63, 62), (0, 2, 4, 6, 8, 10, 12, 14, 16, 18, 20, 22, 24, 26, 28, 30, 32, 34, 36, 38, 40, 42, 44, 46, 48, 50, 52, 54, 56, 58, 60, 62)])
me_cylinder_001.materials.append(mat_material_002)
me_cylinder_001.use_remesh_preserve_volume = False
me_cylinder_001.use_remesh_preserve_attributes = False
me_cylinder_001.use_mirror_vertex_groups = False
me_cylinder_001.update()
me_cylinder = bpy.data.meshes.new('Cylinder')
me_cylinder.from_pydata([(0.0, 1.0, -1.0), (0.0, 1.0, 1.0), (0.1951, 0.9808, -1.0), (0.1951, 0.9808, 1.0), (0.3827, 0.9239, -1.0), (0.3827, 0.9239, 1.0), (0.5556, 0.8315, -1.0), (0.5556, 0.8315, 1.0), (0.7071, 0.7071, -1.0), (0.7071, 0.7071, 1.0), (0.8315, 0.5556, -1.0), (0.8315, 0.5556, 1.0), (0.9239, 0.3827, -1.0), (0.9239, 0.3827, 1.0), (0.9808, 0.1951, -1.0), (0.9808, 0.1951, 1.0), (1.0, 7.55e-08, -1.0), (1.0, 7.55e-08, 1.0), (0.9808, -0.1951, -1.0), (0.9808, -0.1951, 1.0), (0.9239, -0.3827, -1.0), (0.9239, -0.3827, 1.0), (0.8315, -0.5556, -1.0), (0.8315, -0.5556, 1.0), (0.7071, -0.7071, -1.0), (0.7071, -0.7071, 1.0), (0.5556, -0.8315, -1.0), (0.5556, -0.8315, 1.0), (0.3827, -0.9239, -1.0), (0.3827, -0.9239, 1.0), (0.1951, -0.9808, -1.0), (0.1951, -0.9808, 1.0), (-3.258e-07, -1.0, -1.0), (-3.258e-07, -1.0, 1.0), (-0.1951, -0.9808, -1.0), (-0.1951, -0.9808, 1.0), (-0.3827, -0.9239, -1.0), (-0.3827, -0.9239, 1.0), (-0.5556, -0.8315, -1.0), (-0.5556, -0.8315, 1.0), (-0.7071, -0.7071, -1.0), (-0.7071, -0.7071, 1.0), (-0.8315, -0.5556, -1.0), (-0.8315, -0.5556, 1.0), (-0.9239, -0.3827, -1.0), (-0.9239, -0.3827, 1.0), (-0.9808, -0.1951, -1.0), (-0.9808, -0.1951, 1.0), (-1.0, 9.656e-07, -1.0), (-1.0, 9.656e-07, 1.0), (-0.9808, 0.1951, -1.0), (-0.9808, 0.1951, 1.0), (-0.9239, 0.3827, -1.0), (-0.9239, 0.3827, 1.0), (-0.8315, 0.5556, -1.0), (-0.8315, 0.5556, 1.0), (-0.7071, 0.7071, -1.0), (-0.7071, 0.7071, 1.0), (-0.5556, 0.8315, -1.0), (-0.5556, 0.8315, 1.0), (-0.3827, 0.9239, -1.0), (-0.3827, 0.9239, 1.0), (-0.1951, 0.9808, -1.0), (-0.1951, 0.9808, 1.0)], [], [(0, 1, 3, 2), (2, 3, 5, 4), (4, 5, 7, 6), (6, 7, 9, 8), (8, 9, 11, 10), (10, 11, 13, 12), (12, 13, 15, 14), (14, 15, 17, 16), (16, 17, 19, 18), (18, 19, 21, 20), (20, 21, 23, 22), (22, 23, 25, 24), (24, 25, 27, 26), (26, 27, 29, 28), (28, 29, 31, 30), (30, 31, 33, 32), (32, 33, 35, 34), (34, 35, 37, 36), (36, 37, 39, 38), (38, 39, 41, 40), (40, 41, 43, 42), (42, 43, 45, 44), (44, 45, 47, 46), (46, 47, 49, 48), (48, 49, 51, 50), (50, 51, 53, 52), (52, 53, 55, 54), (54, 55, 57, 56), (56, 57, 59, 58), (58, 59, 61, 60), (3, 1, 63, 61, 59, 57, 55, 53, 51, 49, 47, 45, 43, 41, 39, 37, 35, 33, 31, 29, 27, 25, 23, 21, 19, 17, 15, 13, 11, 9, 7, 5), (62, 63, 1, 0), (60, 61, 63, 62), (0, 2, 4, 6, 8, 10, 12, 14, 16, 18, 20, 22, 24, 26, 28, 30, 32, 34, 36, 38, 40, 42, 44, 46, 48, 50, 52, 54, 56, 58, 60, 62)])
me_cylinder.materials.append(mat_material_002)
me_cylinder.use_remesh_preserve_volume = False
me_cylinder.use_remesh_preserve_attributes = False
me_cylinder.use_mirror_vertex_groups = False
me_cylinder.update()

# ---- objects
ob_cube_069 = bpy.data.objects.new('Cube.069', me_cube_070)
ob_cube_068 = bpy.data.objects.new('Cube.068', me_cube_069)
ob_cube_067 = bpy.data.objects.new('Cube.067', me_cube_068)
ob_cube_066 = bpy.data.objects.new('Cube.066', me_cube_067)
ob_cube_065 = bpy.data.objects.new('Cube.065', me_cube_066)
ob_cube_064 = bpy.data.objects.new('Cube.064', me_cube_065)
ob_cylinder_003 = bpy.data.objects.new('Cylinder.003', me_cylinder_003)
ob_cube_063 = bpy.data.objects.new('Cube.063', me_cube_064)
ob_cube_062 = bpy.data.objects.new('Cube.062', me_cube_063)
ob_cube_061 = bpy.data.objects.new('Cube.061', me_cube_062)
ob_cube_060 = bpy.data.objects.new('Cube.060', me_cube_061)
ob_cube_059 = bpy.data.objects.new('Cube.059', me_cube_060)
ob_cube_058 = bpy.data.objects.new('Cube.058', me_cube_059)
ob_cube_057 = bpy.data.objects.new('Cube.057', me_cube_058)
ob_cube_056 = bpy.data.objects.new('Cube.056', me_cube_057)
ob_cube_055 = bpy.data.objects.new('Cube.055', me_cube_056)
ob_cylinder_002 = bpy.data.objects.new('Cylinder.002', me_cylinder_002)
ob_cube_054 = bpy.data.objects.new('Cube.054', me_cube_055)
ob_cube_053 = bpy.data.objects.new('Cube.053', me_cube_054)
ob_cube_052 = bpy.data.objects.new('Cube.052', me_cube_053)
ob_cube_051 = bpy.data.objects.new('Cube.051', me_cube_052)
ob_cube_050 = bpy.data.objects.new('Cube.050', me_cube_051)
ob_cube_049 = bpy.data.objects.new('Cube.049', me_cube_050)
ob_cube_048 = bpy.data.objects.new('Cube.048', me_cube_049)
ob_cube_047 = bpy.data.objects.new('Cube.047', me_cube_048)
ob_cube_046 = bpy.data.objects.new('Cube.046', me_cube_047)
ob_cube_045 = bpy.data.objects.new('Cube.045', me_cube_046)
ob_cube_044 = bpy.data.objects.new('Cube.044', me_cube_045)
ob_cube_043 = bpy.data.objects.new('Cube.043', me_cube_044)
ob_cube_042 = bpy.data.objects.new('Cube.042', me_cube_043)
ob_cube_041 = bpy.data.objects.new('Cube.041', me_cube_042)
ob_cube_040 = bpy.data.objects.new('Cube.040', me_cube_041)
ob_cube_039 = bpy.data.objects.new('Cube.039', me_cube_040)
ob_cube_038 = bpy.data.objects.new('Cube.038', me_cube_039)
ob_cube_037 = bpy.data.objects.new('Cube.037', me_cube_038)
ob_cube_036 = bpy.data.objects.new('Cube.036', me_cube_037)
ob_cube_035 = bpy.data.objects.new('Cube.035', me_cube_036)
ob_cube_034 = bpy.data.objects.new('Cube.034', me_cube_035)
ob_cube_033 = bpy.data.objects.new('Cube.033', me_cube_034)
ob_cube_032 = bpy.data.objects.new('Cube.032', me_cube_033)
ob_cube_031 = bpy.data.objects.new('Cube.031', me_cube_032)
ob_cube_030 = bpy.data.objects.new('Cube.030', me_cube_031)
ob_cube_029 = bpy.data.objects.new('Cube.029', me_cube_030)
ob_cube_028 = bpy.data.objects.new('Cube.028', me_cube_029)
ob_cube_027 = bpy.data.objects.new('Cube.027', me_cube_028)
ob_cube_026 = bpy.data.objects.new('Cube.026', me_cube_027)
ob_cube_025 = bpy.data.objects.new('Cube.025', me_cube_026)
ob_cube_024 = bpy.data.objects.new('Cube.024', me_cube_025)
ob_cube_023 = bpy.data.objects.new('Cube.023', me_cube_024)
ob_cube_022 = bpy.data.objects.new('Cube.022', me_cube_023)
ob_cube_021 = bpy.data.objects.new('Cube.021', me_cube_022)
ob_cube_020 = bpy.data.objects.new('Cube.020', me_cube_021)
ob_cube_019 = bpy.data.objects.new('Cube.019', me_cube_020)
ob_cube_018 = bpy.data.objects.new('Cube.018', me_cube_019)
ob_cube_017 = bpy.data.objects.new('Cube.017', me_cube_018)
ob_cube_016 = bpy.data.objects.new('Cube.016', me_cube_017)
ob_cube_015 = bpy.data.objects.new('Cube.015', me_cube_016)
ob_cube_014 = bpy.data.objects.new('Cube.014', me_cube_015)
ob_cube_013 = bpy.data.objects.new('Cube.013', me_cube_014)
ob_cube_012 = bpy.data.objects.new('Cube.012', me_cube_013)
ob_cube_011 = bpy.data.objects.new('Cube.011', me_cube_012)
ob_cube_010 = bpy.data.objects.new('Cube.010', me_cube_011)
ob_cube_009 = bpy.data.objects.new('Cube.009', me_cube_010)
ob_cube_008 = bpy.data.objects.new('Cube.008', me_cube_009)
ob_cube_007 = bpy.data.objects.new('Cube.007', me_cube_008)
ob_cube_006 = bpy.data.objects.new('Cube.006', me_cube_007)
ob_cube_005 = bpy.data.objects.new('Cube.005', me_cube_006)
ob_cube_004 = bpy.data.objects.new('Cube.004', me_cube_005)
ob_cube_003 = bpy.data.objects.new('Cube.003', me_cube_004)
ob_cube_002 = bpy.data.objects.new('Cube.002', me_cube_003)
ob_cube_001 = bpy.data.objects.new('Cube.001', me_cube_002)
ob_cube = bpy.data.objects.new('Cube', me_cube_001)
ob_cylinder_001 = bpy.data.objects.new('Cylinder.001', me_cylinder_001)
ob_cylinder = bpy.data.objects.new('Cylinder', me_cylinder)
ob_sun = bpy.data.objects.new('Sun', light_sun)
ob_lamp = bpy.data.objects.new('Lamp', light_lamp)
ob_camera = bpy.data.objects.new('Camera', cam_camera)

# ---- transforms, parenting, visibility, modifiers, constraints
ob_cube_069.location = (0.1969, -0.5014, 0.3)
ob_cube_069.rotation_euler = (5.565e-08, 0.7854, 1.571)
ob_cube_069.scale = (0.08, 0.08, 0.08)
ob_cube_069.lineart.crease_threshold = 0.0
ob_cube_068.location = (0.1969, -0.3014, 0.5)
ob_cube_068.rotation_euler = (5.565e-08, 0.7854, 1.571)
ob_cube_068.scale = (0.08, 0.08, 0.08)
ob_cube_068.lineart.crease_threshold = 0.0
ob_cube_067.location = (0.1969, -0.1014, 0.7)
ob_cube_067.rotation_euler = (5.565e-08, 0.7854, 1.571)
ob_cube_067.scale = (0.08, 0.08, 0.08)
ob_cube_067.lineart.crease_threshold = 0.0
ob_cube_066.location = (0.1969, 0.5086, 0.3)
ob_cube_066.rotation_euler = (5.565e-08, 0.7854, 1.571)
ob_cube_066.scale = (0.08, 0.08, 0.08)
ob_cube_066.lineart.crease_threshold = 0.0
ob_cube_065.location = (0.1969, 0.3086, 0.5)
ob_cube_065.rotation_euler = (5.565e-08, 0.7854, 1.571)
ob_cube_065.scale = (0.08, 0.08, 0.08)
ob_cube_065.lineart.crease_threshold = 0.0
ob_cube_064.location = (0.1969, 0.1086, 0.7)
ob_cube_064.rotation_euler = (5.565e-08, 0.7854, 1.571)
ob_cube_064.scale = (0.08, 0.08, 0.08)
ob_cube_064.lineart.crease_threshold = 0.0
ob_cylinder_003.location = (0.08224, 0.002956, 0.835)
ob_cylinder_003.rotation_euler = (1.571, -1.047, -1.571)
ob_cylinder_003.scale = (0.24, 0.24, 0.048)
ob_cylinder_003.lineart.crease_threshold = 0.0
_m = ob_cylinder_003.modifiers.new('Bevel', 'BEVEL')
_m.limit_method = 'NONE'
_m.spread = 0.0
ob_cube_063.location = (0.002239, 0.3927, 1.06)
ob_cube_063.rotation_euler = (0.5236, 1.11e-16, 0.0)
ob_cube_063.scale = (0.09, 0.018, 0.027)
ob_cube_063.lineart.crease_threshold = 0.0
ob_cube_062.location = (0.002239, 0.4793, 1.11)
ob_cube_062.rotation_euler = (0.5236, 1.11e-16, 0.0)
ob_cube_062.scale = (0.09, 0.018, 0.027)
ob_cube_062.lineart.crease_threshold = 0.0
ob_cube_061.location = (0.002239, 0.5659, 1.16)
ob_cube_061.rotation_euler = (0.5236, 1.11e-16, 0.0)
ob_cube_061.scale = (0.09, 0.018, 0.027)
ob_cube_061.lineart.crease_threshold = 0.0
ob_cube_060.location = (0.002239, 0.6525, 1.21)
ob_cube_060.rotation_euler = (0.5236, 1.11e-16, 0.0)
ob_cube_060.scale = (0.09, 0.018, 0.027)
ob_cube_060.lineart.crease_threshold = 0.0
ob_cube_059.location = (0.002239, -0.2136, 0.71)
ob_cube_059.rotation_euler = (0.5236, 1.11e-16, 0.0)
ob_cube_059.scale = (0.12, 0.12, 0.12)
ob_cube_059.lineart.crease_threshold = 0.0
_m = ob_cube_059.modifiers.new('Bevel', 'BEVEL')
_m.limit_method = 'NONE'
_m.spread = 0.0
ob_cube_058.location = (0.002239, 0.002956, 0.835)
ob_cube_058.rotation_euler = (0.5236, 1.11e-16, 0.0)
ob_cube_058.scale = (0.12, 0.12, 0.12)
ob_cube_058.lineart.crease_threshold = 0.0
_m = ob_cube_058.modifiers.new('Bevel', 'BEVEL')
_m.limit_method = 'NONE'
_m.spread = 0.0
ob_cube_057.location = (0.002239, 0.2195, 0.96)
ob_cube_057.rotation_euler = (0.5236, 1.11e-16, 0.0)
ob_cube_057.scale = (0.12, 0.12, 0.12)
ob_cube_057.lineart.crease_threshold = 0.0
_m = ob_cube_057.modifiers.new('Bevel', 'BEVEL')
_m.limit_method = 'NONE'
_m.spread = 0.0
ob_cube_056.location = (0.002239, 1.085, 1.46)
ob_cube_056.rotation_euler = (0.5236, 1.11e-16, 0.0)
ob_cube_056.scale = (0.048, 0.048, 0.048)
ob_cube_056.lineart.crease_threshold = 0.0
ob_cube_055.location = (0.002239, 1.259, 1.56)
ob_cube_055.rotation_euler = (0.5236, 1.11e-16, 0.0)
ob_cube_055.scale = (0.06, 0.06, 0.06)
ob_cube_055.lineart.crease_threshold = 0.0
ob_cylinder_002.location = (0.002239, 0.8257, 1.31)
ob_cylinder_002.rotation_euler = (2.094, 1.923e-16, 0.0)
ob_cylinder_002.scale = (0.05, 0.05, 0.615)
ob_cylinder_002.lineart.crease_threshold = 0.0
_m = ob_cylinder_002.modifiers.new('Bevel', 'BEVEL')
_m.limit_method = 'NONE'
_m.spread = 0.0
ob_cube_054.location = (0.2922, -0.0007299, 0.1)
ob_cube_054.rotation_euler = (0.7854, 1.57e-16, 0.0)
ob_cube_054.scale = (0.153, 0.51, 0.51)
ob_cube_054.lineart.crease_threshold = 0.0
_m = ob_cube_054.modifiers.new('Bevel', 'BEVEL')
_m.width = 0.02
_m.width_pct = 0.02
_m.limit_method = 'NONE'
_m.spread = 0.0
ob_cube_053.location = (0.1922, -0.5007, 0.0)
ob_cube_053.rotation_euler = (0.7854, 1.57e-16, 1.571)
ob_cube_053.scale = (0.0945, 0.27, 0.27)
ob_cube_053.lineart.crease_threshold = 0.0
ob_cube_052.location = (0.1922, 0.4993, 0.0)
ob_cube_052.rotation_euler = (0.7854, 1.57e-16, 1.571)
ob_cube_052.scale = (0.0945, 0.27, 0.27)
ob_cube_052.lineart.crease_threshold = 0.0
ob_cube_051.location = (0.1922, -0.0007298, 0.0)
ob_cube_051.rotation_euler = (0.7854, 1.57e-16, 1.571)
ob_cube_051.scale = (0.15, 0.3, 0.3)
ob_cube_051.lineart.crease_threshold = 0.0
ob_cube_050.location = (0.01293, 0.008603, 0.0)
ob_cube_050.rotation_euler = (0.0, -0.0, 7.435)
ob_cube_050.scale = (0.06, 0.06, 0.1482)
ob_cube_050.lineart.crease_threshold = 0.0
ob_cube_049.location = (0.01293, 0.008603, 0.0)
ob_cube_049.rotation_euler = (0.0, -0.0, 7.016)
ob_cube_049.scale = (0.06, 0.06, 0.1482)
ob_cube_049.lineart.crease_threshold = 0.0
ob_cube_048.location = (0.01293, 0.008603, 0.0)
ob_cube_048.rotation_euler = (0.0, -0.0, 6.597)
ob_cube_048.scale = (0.06, 0.06, 0.1482)
ob_cube_048.lineart.crease_threshold = 0.0
ob_cube_047.location = (0.01293, 0.008603, 0.0)
ob_cube_047.rotation_euler = (0.0, 0.0, 6.178)
ob_cube_047.scale = (0.06, 0.06, 0.1482)
ob_cube_047.lineart.crease_threshold = 0.0
ob_cube_046.location = (0.01293, 0.008603, 0.0)
ob_cube_046.rotation_euler = (0.0, 0.0, 5.76)
ob_cube_046.scale = (0.06, 0.06, 0.1482)
ob_cube_046.lineart.crease_threshold = 0.0
ob_cube_045.location = (0.01293, 0.008603, 0.0)
ob_cube_045.rotation_euler = (0.0, 0.0, 5.341)
ob_cube_045.scale = (0.06, 0.06, 0.1482)
ob_cube_045.lineart.crease_threshold = 0.0
ob_cube_044.location = (0.01293, 0.008603, 0.0)
ob_cube_044.rotation_euler = (0.0, 0.0, 4.922)
ob_cube_044.scale = (0.06, 0.06, 0.1482)
ob_cube_044.lineart.crease_threshold = 0.0
ob_cube_043.location = (0.01293, 0.008603, 0.0)
ob_cube_043.rotation_euler = (0.0, -0.0, 4.503)
ob_cube_043.scale = (0.06, 0.06, 0.1482)
ob_cube_043.lineart.crease_threshold = 0.0
ob_cube_042.location = (0.01293, 0.008603, 0.0)
ob_cube_042.rotation_euler = (0.0, -0.0, 4.084)
ob_cube_042.scale = (0.06, 0.06, 0.1482)
ob_cube_042.lineart.crease_threshold = 0.0
ob_cube_041.location = (0.01293, 0.008603, 0.0)
ob_cube_041.rotation_euler = (0.0, -0.0, 3.665)
ob_cube_041.scale = (0.06, 0.06, 0.1482)
ob_cube_041.lineart.crease_threshold = 0.0
ob_cube_040.location = (0.01293, 0.008603, 0.0)
ob_cube_040.rotation_euler = (0.0, -0.0, 3.246)
ob_cube_040.scale = (0.06, 0.06, 0.1482)
ob_cube_040.lineart.crease_threshold = 0.0
ob_cube_039.location = (0.01293, 0.008603, 0.0)
ob_cube_039.rotation_euler = (0.0, -0.0, 2.827)
ob_cube_039.scale = (0.06, 0.06, 0.1482)
ob_cube_039.lineart.crease_threshold = 0.0
ob_cube_038.location = (0.01293, 0.008603, 0.0)
ob_cube_038.rotation_euler = (0.0, -0.0, 2.409)
ob_cube_038.scale = (0.06, 0.06, 0.1482)
ob_cube_038.lineart.crease_threshold = 0.0
ob_cube_037.location = (0.01293, 0.008603, 0.0)
ob_cube_037.rotation_euler = (0.0, -0.0, 1.99)
ob_cube_037.scale = (0.06, 0.06, 0.1482)
ob_cube_037.lineart.crease_threshold = 0.0
ob_cube_036.location = (0.01293, 0.008603, 0.0)
ob_cube_036.rotation_euler = (0.0, -0.0, 1.571)
ob_cube_036.scale = (0.06, 0.06, 0.1482)
ob_cube_036.lineart.crease_threshold = 0.0
ob_cube_035.location = (0.01293, 0.008603, 0.0)
ob_cube_035.rotation_euler = (0.0, -0.0, 7.679)
ob_cube_035.scale = (0.05, 0.05, 0.05)
ob_cube_035.lineart.crease_threshold = 0.0
ob_cube_034.location = (0.01293, 0.008603, 0.0)
ob_cube_034.rotation_euler = (0.0, -0.0, 7.505)
ob_cube_034.scale = (0.05, 0.05, 0.05)
ob_cube_034.lineart.crease_threshold = 0.0
ob_cube_033.location = (0.01293, 0.008603, 0.0)
ob_cube_033.rotation_euler = (0.0, -0.0, 7.33)
ob_cube_033.scale = (0.05, 0.05, 0.05)
ob_cube_033.lineart.crease_threshold = 0.0
ob_cube_032.location = (0.01293, 0.008603, 0.0)
ob_cube_032.rotation_euler = (0.0, -0.0, 7.156)
ob_cube_032.scale = (0.05, 0.05, 0.05)
ob_cube_032.lineart.crease_threshold = 0.0
ob_cube_031.location = (0.01293, 0.008603, 0.0)
ob_cube_031.rotation_euler = (0.0, -0.0, 6.981)
ob_cube_031.scale = (0.05, 0.05, 0.05)
ob_cube_031.lineart.crease_threshold = 0.0
ob_cube_030.location = (0.01293, 0.008603, 0.0)
ob_cube_030.rotation_euler = (0.0, -0.0, 6.807)
ob_cube_030.scale = (0.05, 0.05, 0.05)
ob_cube_030.lineart.crease_threshold = 0.0
ob_cube_029.location = (0.01293, 0.008603, 0.0)
ob_cube_029.rotation_euler = (0.0, -0.0, 6.632)
ob_cube_029.scale = (0.05, 0.05, 0.05)
ob_cube_029.lineart.crease_threshold = 0.0
ob_cube_028.location = (0.01293, 0.008603, 0.0)
ob_cube_028.rotation_euler = (0.0, -0.0, 6.458)
ob_cube_028.scale = (0.05, 0.05, 0.05)
ob_cube_028.lineart.crease_threshold = 0.0
ob_cube_027.location = (0.01293, 0.008603, 0.0)
ob_cube_027.rotation_euler = (0.0, -0.0, 6.283)
ob_cube_027.scale = (0.05, 0.05, 0.05)
ob_cube_027.lineart.crease_threshold = 0.0
ob_cube_026.location = (0.01293, 0.008603, 0.0)
ob_cube_026.rotation_euler = (0.0, 0.0, 6.109)
ob_cube_026.scale = (0.05, 0.05, 0.05)
ob_cube_026.lineart.crease_threshold = 0.0
ob_cube_025.location = (0.01293, 0.008603, 0.0)
ob_cube_025.rotation_euler = (0.0, 0.0, 5.934)
ob_cube_025.scale = (0.05, 0.05, 0.05)
ob_cube_025.lineart.crease_threshold = 0.0
ob_cube_024.location = (0.01293, 0.008603, 0.0)
ob_cube_024.rotation_euler = (0.0, 0.0, 5.76)
ob_cube_024.scale = (0.05, 0.05, 0.05)
ob_cube_024.lineart.crease_threshold = 0.0
ob_cube_023.location = (0.01293, 0.008603, 0.0)
ob_cube_023.rotation_euler = (0.0, 0.0, 5.585)
ob_cube_023.scale = (0.05, 0.05, 0.05)
ob_cube_023.lineart.crease_threshold = 0.0
ob_cube_022.location = (0.01293, 0.008603, 0.0)
ob_cube_022.rotation_euler = (0.0, 0.0, 5.411)
ob_cube_022.scale = (0.05, 0.05, 0.05)
ob_cube_022.lineart.crease_threshold = 0.0
ob_cube_021.location = (0.01293, 0.008603, 0.0)
ob_cube_021.rotation_euler = (0.0, 0.0, 5.236)
ob_cube_021.scale = (0.05, 0.05, 0.05)
ob_cube_021.lineart.crease_threshold = 0.0
ob_cube_020.location = (0.01293, 0.008603, 0.0)
ob_cube_020.rotation_euler = (0.0, 0.0, 5.061)
ob_cube_020.scale = (0.05, 0.05, 0.05)
ob_cube_020.lineart.crease_threshold = 0.0
ob_cube_019.location = (0.01293, 0.008603, 0.0)
ob_cube_019.rotation_euler = (0.0, 0.0, 4.887)
ob_cube_019.scale = (0.05, 0.05, 0.05)
ob_cube_019.lineart.crease_threshold = 0.0
ob_cube_018.location = (0.01293, 0.008603, 0.0)
ob_cube_018.rotation_euler = (0.0, -0.0, 4.712)
ob_cube_018.scale = (0.05, 0.05, 0.05)
ob_cube_018.lineart.crease_threshold = 0.0
ob_cube_017.location = (0.01293, 0.008603, 0.0)
ob_cube_017.rotation_euler = (0.0, -0.0, 4.538)
ob_cube_017.scale = (0.05, 0.05, 0.05)
ob_cube_017.lineart.crease_threshold = 0.0
ob_cube_016.location = (0.01293, 0.008603, 0.0)
ob_cube_016.rotation_euler = (0.0, -0.0, 4.363)
ob_cube_016.scale = (0.05, 0.05, 0.05)
ob_cube_016.lineart.crease_threshold = 0.0
ob_cube_015.location = (0.01293, 0.008603, 0.0)
ob_cube_015.rotation_euler = (0.0, -0.0, 4.189)
ob_cube_015.scale = (0.05, 0.05, 0.05)
ob_cube_015.lineart.crease_threshold = 0.0
ob_cube_014.location = (0.01293, 0.008603, 0.0)
ob_cube_014.rotation_euler = (0.0, -0.0, 4.014)
ob_cube_014.scale = (0.05, 0.05, 0.05)
ob_cube_014.lineart.crease_threshold = 0.0
ob_cube_013.location = (0.01293, 0.008603, 0.0)
ob_cube_013.rotation_euler = (0.0, -0.0, 3.84)
ob_cube_013.scale = (0.05, 0.05, 0.05)
ob_cube_013.lineart.crease_threshold = 0.0
ob_cube_012.location = (0.01293, 0.008603, 0.0)
ob_cube_012.rotation_euler = (0.0, -0.0, 3.665)
ob_cube_012.scale = (0.05, 0.05, 0.05)
ob_cube_012.lineart.crease_threshold = 0.0
ob_cube_011.location = (0.01293, 0.008603, 0.0)
ob_cube_011.rotation_euler = (0.0, -0.0, 3.491)
ob_cube_011.scale = (0.05, 0.05, 0.05)
ob_cube_011.lineart.crease_threshold = 0.0
ob_cube_010.location = (0.01293, 0.008603, 0.0)
ob_cube_010.rotation_euler = (0.0, -0.0, 3.316)
ob_cube_010.scale = (0.05, 0.05, 0.05)
ob_cube_010.lineart.crease_threshold = 0.0
ob_cube_009.location = (0.01293, 0.008603, 0.0)
ob_cube_009.rotation_euler = (0.0, -0.0, 3.142)
ob_cube_009.scale = (0.05, 0.05, 0.05)
ob_cube_009.lineart.crease_threshold = 0.0
ob_cube_008.location = (0.01293, 0.008603, 0.0)
ob_cube_008.rotation_euler = (0.0, -0.0, 2.967)
ob_cube_008.scale = (0.05, 0.05, 0.05)
ob_cube_008.lineart.crease_threshold = 0.0
ob_cube_007.location = (0.01293, 0.008603, 0.0)
ob_cube_007.rotation_euler = (0.0, -0.0, 2.793)
ob_cube_007.scale = (0.05, 0.05, 0.05)
ob_cube_007.lineart.crease_threshold = 0.0
ob_cube_006.location = (0.01293, 0.008603, 0.0)
ob_cube_006.rotation_euler = (0.0, -0.0, 2.618)
ob_cube_006.scale = (0.05, 0.05, 0.05)
ob_cube_006.lineart.crease_threshold = 0.0
ob_cube_005.location = (0.01293, 0.008603, 0.0)
ob_cube_005.rotation_euler = (0.0, -0.0, 2.443)
ob_cube_005.scale = (0.05, 0.05, 0.05)
ob_cube_005.lineart.crease_threshold = 0.0
ob_cube_004.location = (0.01293, 0.008603, 0.0)
ob_cube_004.rotation_euler = (0.0, -0.0, 2.269)
ob_cube_004.scale = (0.05, 0.05, 0.05)
ob_cube_004.lineart.crease_threshold = 0.0
ob_cube_003.location = (0.01293, 0.008603, 0.0)
ob_cube_003.rotation_euler = (0.0, -0.0, 2.094)
ob_cube_003.scale = (0.05, 0.05, 0.05)
ob_cube_003.lineart.crease_threshold = 0.0
ob_cube_002.location = (0.01293, 0.008603, 0.0)
ob_cube_002.rotation_euler = (0.0, -0.0, 1.92)
ob_cube_002.scale = (0.05, 0.05, 0.05)
ob_cube_002.lineart.crease_threshold = 0.0
ob_cube_001.location = (0.01293, 0.008603, 0.0)
ob_cube_001.rotation_euler = (0.0, -0.0, 1.745)
ob_cube_001.scale = (0.05, 0.05, 0.05)
ob_cube_001.lineart.crease_threshold = 0.0
ob_cube.location = (0.01293, 0.008603, 0.0)
ob_cube.rotation_euler = (0.0, -0.0, 1.571)
ob_cube.scale = (0.05, 0.05, 0.05)
ob_cube.lineart.crease_threshold = 0.0
ob_cylinder_001.location = (0.01293, 0.008603, -0.3)
ob_cylinder_001.rotation_euler = (0.0, -0.0, 1.571)
ob_cylinder_001.scale = (1.0, 1.0, 0.1)
ob_cylinder_001.lineart.crease_threshold = 0.0
_m = ob_cylinder_001.modifiers.new('Bevel', 'BEVEL')
_m.limit_method = 'NONE'
_m.spread = 0.0
ob_cylinder.location = (0.01293, 0.008603, 0.0)
ob_cylinder.rotation_euler = (0.0, -0.0, 1.571)
ob_cylinder.scale = (1.0, 1.0, 0.1)
ob_cylinder.lineart.crease_threshold = 0.0
_m = ob_cylinder.modifiers.new('Bevel', 'BEVEL')
_m.limit_method = 'NONE'
_m.spread = 0.0
ob_sun.location = (0.7973, 7.599, 4.7)
ob_sun.rotation_euler = (0.0, 0.5236, 0.7854)
ob_sun.hide_viewport = True
ob_sun.lineart.crease_threshold = 0.0
ob_lamp.location = (3.869, 1.577, 1.311)
ob_lamp.rotation_euler = (0.6503, 0.05522, 3.437)
ob_lamp.lock_rotations_4d = False
ob_lamp.empty_display_type = 'ARROWS'
ob_lamp.color = (0.0, 0.0, 0.0, 0.0)
ob_lamp.lineart.crease_threshold = 0.0
ob_camera.location = (0.0, 0.0, 8.8)
ob_camera.lock_rotations_4d = False
ob_camera.empty_display_type = 'ARROWS'
ob_camera.color = (0.0, 0.0, 0.0, 0.0)
ob_camera.hide_viewport = True
ob_camera.display_type = 'WIRE'
ob_camera.lineart.crease_threshold = 0.0

# ---- collection membership
col_collection_1.objects.link(ob_cube_069)
col_collection_1.objects.link(ob_cube_068)
col_collection_1.objects.link(ob_cube_067)
col_collection_1.objects.link(ob_cube_066)
col_collection_1.objects.link(ob_cube_065)
col_collection_1.objects.link(ob_cube_064)
col_collection_1.objects.link(ob_cylinder_003)
col_collection_1.objects.link(ob_cube_063)
col_collection_1.objects.link(ob_cube_062)
col_collection_1.objects.link(ob_cube_061)
col_collection_1.objects.link(ob_cube_060)
col_collection_1.objects.link(ob_cube_059)
col_collection_1.objects.link(ob_cube_058)
col_collection_1.objects.link(ob_cube_057)
col_collection_1.objects.link(ob_cube_056)
col_collection_1.objects.link(ob_cube_055)
col_collection_1.objects.link(ob_cylinder_002)
col_collection_1.objects.link(ob_cube_054)
col_collection_1.objects.link(ob_cube_053)
col_collection_1.objects.link(ob_cube_052)
col_collection_1.objects.link(ob_cube_051)
col_collection_1.objects.link(ob_cube_050)
col_collection_1.objects.link(ob_cube_049)
col_collection_1.objects.link(ob_cube_048)
col_collection_1.objects.link(ob_cube_047)
col_collection_1.objects.link(ob_cube_046)
col_collection_1.objects.link(ob_cube_045)
col_collection_1.objects.link(ob_cube_044)
col_collection_1.objects.link(ob_cube_043)
col_collection_1.objects.link(ob_cube_042)
col_collection_1.objects.link(ob_cube_041)
col_collection_1.objects.link(ob_cube_040)
col_collection_1.objects.link(ob_cube_039)
col_collection_1.objects.link(ob_cube_038)
col_collection_1.objects.link(ob_cube_037)
col_collection_1.objects.link(ob_cube_036)
col_collection_1.objects.link(ob_cube_035)
col_collection_1.objects.link(ob_cube_034)
col_collection_1.objects.link(ob_cube_033)
col_collection_1.objects.link(ob_cube_032)
col_collection_1.objects.link(ob_cube_031)
col_collection_1.objects.link(ob_cube_030)
col_collection_1.objects.link(ob_cube_029)
col_collection_1.objects.link(ob_cube_028)
col_collection_1.objects.link(ob_cube_027)
col_collection_1.objects.link(ob_cube_026)
col_collection_1.objects.link(ob_cube_025)
col_collection_1.objects.link(ob_cube_024)
col_collection_1.objects.link(ob_cube_023)
col_collection_1.objects.link(ob_cube_022)
col_collection_1.objects.link(ob_cube_021)
col_collection_1.objects.link(ob_cube_020)
col_collection_1.objects.link(ob_cube_019)
col_collection_1.objects.link(ob_cube_018)
col_collection_1.objects.link(ob_cube_017)
col_collection_1.objects.link(ob_cube_016)
col_collection_1.objects.link(ob_cube_015)
col_collection_1.objects.link(ob_cube_014)
col_collection_1.objects.link(ob_cube_013)
col_collection_1.objects.link(ob_cube_012)
col_collection_1.objects.link(ob_cube_011)
col_collection_1.objects.link(ob_cube_010)
col_collection_1.objects.link(ob_cube_009)
col_collection_1.objects.link(ob_cube_008)
col_collection_1.objects.link(ob_cube_007)
col_collection_1.objects.link(ob_cube_006)
col_collection_1.objects.link(ob_cube_005)
col_collection_1.objects.link(ob_cube_004)
col_collection_1.objects.link(ob_cube_003)
col_collection_1.objects.link(ob_cube_002)
col_collection_1.objects.link(ob_cube_001)
col_collection_1.objects.link(ob_cube)
col_collection_1.objects.link(ob_cylinder_001)
col_collection_1.objects.link(ob_cylinder)
col_collection_1.objects.link(ob_sun)
col_collection_1.objects.link(ob_lamp)
col_collection_1.objects.link(ob_camera)

# ---- scene / render settings (as saved in the file)
scene.camera = ob_camera
scene.frame_start = 1; scene.frame_end = 250; scene.frame_set(1)
scene.render.engine = 'BLENDER_EEVEE_NEXT'
scene.render.image_settings.compression = 90
scene.render.resolution_x = 64
scene.render.resolution_y = 80
scene.render.dither_intensity = 0.0
scene.render.film_transparent = True
scene.render.bake_margin = 2
scene.render.bake_bias = 0.0
scene.cycles.use_denoising = False
scene.cycles.samples = 10
scene.cycles.sampling_pattern = 'TABULATED_SOBOL'
scene.cycles.light_sampling_threshold = 0.0
scene.cycles.use_adaptive_sampling = False
scene.cycles.use_light_tree = False
scene.cycles.blur_glossy = 0.0
scene.cycles.volume_bounces = 1
scene.cycles.pixel_filter_type = 'GAUSSIAN'
scene.cycles.sample_clamp_indirect = 0.0
scene.view_settings.view_transform = 'Standard'
bpy.context.view_layer.update()

